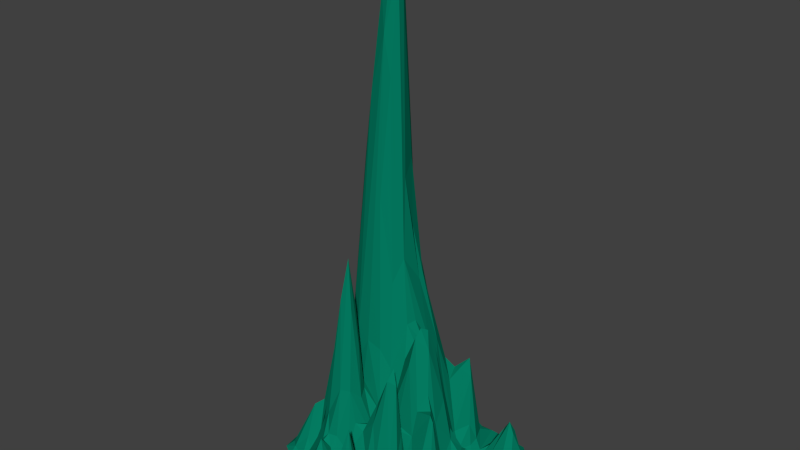 # Source: stalagmite_medium.blend  (saved by Blender 2.76.0; exported with 4.5.12 LTS)
import bpy
from mathutils import Matrix  # noqa: F401  (used for matrix-valued properties, if any)

bpy.ops.wm.read_factory_settings(use_empty=True)
scene = bpy.context.scene
scene.name = 'Scene'

# ---- collections
col_collection_1 = bpy.data.collections.new('Collection 1'); scene.collection.children.link(col_collection_1)

# ---- materials (node trees are filled in below, after node groups)
mat_stalagmd_001 = bpy.data.materials.new('StalagMD.001')
mat_stalagmd_001.alpha_threshold = 0.0
mat_stalagmd_001.roughness = 0.5

# ---- material node trees
mat_stalagmd_001.use_nodes = True; mat_stalagmd_001.node_tree.nodes.clear()
_N = mat_stalagmd_001.node_tree.nodes; _L = mat_stalagmd_001.node_tree.links
n0 = _N.new('ShaderNodeOutputMaterial'); n0.name = 'Material Output'; n0.location = (300, 300)
n1 = _N.new('ShaderNodeBsdfDiffuse'); n1.name = 'Diffuse BSDF'; n1.location = (10, 300)
n1.inputs[0].default_value = (0.001214, 0.2122, 0.1274, 1.0)
_L.new(n1.outputs[0], n0.inputs[0])
n0.is_active_output = True

# ---- world
world_world = bpy.data.worlds.new('World'); scene.world = world_world
world_world.color = (0.05088, 0.05088, 0.05088)
world_world.use_sun_shadow = False
world_world.sun_shadow_jitter_overblur = 0.0
world_world.cycles.sampling_method = 'MANUAL'
world_world.cycles.sample_map_resolution = 256

# ---- meshes
me_plane_011 = bpy.data.meshes.new('Plane.011')
me_plane_011.from_pydata([(-2.289, 3.251, 48.94), (-5.237, -2.621, 9.831), (-11.18, -0.07968, -8.476), (-4.56, 12.25, 0.885), (-8.776, 5.608, -7.521), (6.713, 7.164, -7.214), (4.614, 0.003395, 11.07), (1.96, -5.42, 3.149), (-1.311, -12.12, -8.491), (0.3774, -8.77, -2.941), (-3.452, -8.103, -2.425), (-3.86, -10.19, -4.094), (2.922, -3.385, -0.6769), (-0.5882, -2.187, 7.387), (-1.799, -4.447, 8.845), (8.994, -5.508, -8.478), (4.644, -6.916, -4.192), (5.098, 4.077, -5.553), (2.566, 5.998, 3.489), (0.1406, 1.395, 27.78), (8.591, 10.44, -8.45), (4.091, 9.09, -5.449), (11.21, 8.289, -4.842), (10.26, 5.503, -8.469), (-7.107, 9.54, -7.21), (-4.645, 15.57, -8.464), (-9.226, 13.62, -8.457), (-2.614, 10.95, -7.245), (-9.739, 3.566, -8.029), (-5.515, -1.794, 4.668), (-7.811, -1.493, -1.865), (-6.965, -5.92, -5.239), (-9.369, -5.197, -4.415), (-11.27, -7.572, -8.47), (-1.893, 5.885, 12.96), (-3.756, 8.488, -3.36), (-5.672, 4.554, 10.81), (11.66, 0.4286, -8.491), (9.004, 3.147, -7.841), (8.069, -1.506, -4.751), (6.283, -11.04, -8.405), (2.639, -9.878, -6.732), (1.933, -11.53, -6.711), (1.284, -11.04, -4.005), (-0.1303, -12.66, -8.491), (4.156, -8.669, -7.827), (1.932, -7.676, -4.118), (1.365, -9.116, -1.404), (5.148, -9.189, -8.47), (4.401, -10.69, -3.985), (7.825, 0.4245, -2.791), (7.062, 1.272, -2.006), (5.293, -0.6809, 9.002), (9.848, 3.808, -8.487), (7.431, 5.097, -8.417), (7.249, 2.61, -6.556), (11.33, 2.776, -8.45), (9.846, 2.05, -5.716), (-6.034, 7.432, -4.003), (-8.029, 4.976, -4.792), (-3.269, 9.467, -5.495), (-4.454, 9.494, -4.964), (-5.542, 8.556, -5.485), (-0.1034, 8.992, -5.359), (-2.222, 9.004, -4.288), (-10.57, -6.813, -7.793), (-8.345, -2.721, -6.254), (-10.4, -2.689, -8.485), (-5.202, -5.042, 4.454), (-6.607, -3.641, 3.101), (-7.386, -4.554, -1.309), (-7.045, -0.06499, 3.448), (-7.813, 0.5004, 2.789), (-9.399, -0.8116, -3.606), (-6.315, 2.969, 11.75), (-8.673, 3.493, -5.51), (-2.913, 1.31, 47.79), (-3.744, 2.357, 44.41), (-6.627, 0.05879, 6.885), (-1.666, 11.9, -8.464), (-3.579, 13.06, -7.015), (-4.053, 11.45, 0.9064), (-5.078, 11.04, 0.9166), (-7.726, 11.39, -7.003), (-8.978, 10.13, -8.462), (10.91, 6.548, -7.739), (9.833, 8.58, -4.828), (8.129, 6.903, -8.336), (11.26, 10.82, -8.479), (9.522, 10.02, -7.736), (12.72, 9.278, -8.445), (12.76, 7.239, -8.485), (4.47, 10.37, -8.084), (2.308, 9.008, -7.415), (6.342, 11.08, -8.461), (1.105, 2.761, 15.19), (-0.7398, 3.568, 29.28), (-0.8422, 2.285, 46.94), (3.352, 6.885, 2.017), (2.155, 7.136, 0.3349), (0.1833, 6.262, 9.112), (6.74, 5.954, -7.487), (5.453, -5.421, -5.074), (4.583, -4.606, -0.6107), (3.307, -5.499, 6.502), (6.899, -2.229, 2.28), (4.033, -1.495, 10.49), (5.197, -3.461, -1.347), (9.766, -3.927, -8.485), (9.029, -3.058, -7.0), (7.298, -4.135, -1.844), (-2.457, -3.067, 3.042), (-3.954, -2.622, 4.472), (-4.391, -3.528, 5.105), (0.07168, -0.7142, 15.66), (-1.973, 0.4773, 43.64), (1.686, -0.08821, 10.64), (0.7609, -1.907, 5.195), (-3.604, -9.064, -3.07), (-3.989, -8.469, -3.056), (-6.101, -10.12, -8.482), (-2.637, -6.801, 3.412), (-3.348, -5.539, 14.56), (0.2854, -6.287, -1.356), (-0.8252, -6.331, -0.707), (-1.88, -8.978, -5.388), (0.6245, -10.51, -1.647), (-2.19, -10.29, -4.153), (-2.408, -12.01, -7.967), (2.474, -3.939, 1.551), (0.4068, -3.451, -0.103), (-0.316, -5.186, -1.159), (6.511, -6.243, -8.475), (6.351, -7.469, -8.492), (5.009, 0.8495, 8.484), (2.82, 2.419, 7.887), (2.078, 0.9355, 10.87), (7.589, 8.821, -8.509), (5.943, 8.967, -7.148), (5.49, 7.323, 1.28), (-7.973, 7.388, -8.085), (-11.15, 4.64, -8.464), (-5.211, 13.79, -7.107), (-7.04, 13.0, -7.007), (2.451, 10.84, -8.476), (-1.744, 10.44, -8.149), (-11.59, -5.511, -8.48), (-10.42, 1.618, -8.445), (-6.126, -2.467, 5.369), (-6.52, -8.716, -7.833), (-8.173, -6.816, -5.979), (-9.686, -8.563, -8.483), (-2.02, 5.12, 18.54), (-3.773, 5.567, 13.42), (-5.213, 3.843, 17.54), (9.085, -1.687, -7.451), (5.586, -13.43, -8.449), (4.586, -11.66, -3.989), (2.925, -14.01, -8.495), (-2.672, 2.369, 52.25), (4.698, -15.63, -8.497), (4.225, -0.8121, 11.52), (-4.646, 11.7, 2.79), (2.001, -6.464, 0.6751), (7.063, -1.49, 0.08533), (0.7207, 0.4933, 18.52), (-1.124, 4.791, 19.77), (-6.595, 8.018, -6.857), (3.884, 7.784, 0.7965), (8.481, 8.711, -7.806), (-2.111, -5.228, 13.62), (0.2003, -9.476, -1.439), (-1.722, -6.136, 3.171), (6.41, -5.015, -6.339), (5.366, 2.956, -2.917), (2.623, 4.271, 6.892), (4.319, 6.638, 2.347), (11.84, 7.261, -7.796), (-8.766, 12.32, -8.129), (-4.298, 14.65, -8.129), (-7.711, -3.875, -1.98), (8.53, 1.708, -4.291), (8.984, 0.5738, -4.292), (4.093, -11.27, -2.414), (-2.881, -12.38, -8.489), (-7.289, 12.21, -6.183), (-0.948, 1.596, 50.38), (-1.469, 2.942, 52.11), (-9.385, -1.924, -6.568), (2.504, 8.222, -5.242), (3.108, -7.485, -3.928), (-2.775, -4.789, 19.59), (-2.373, -7.868, -2.423), (-3.392, -10.94, -4.373), (-1.155, -4.878, 1.956), (7.833, -5.627, -8.112), (5.722, -7.006, -7.504), (0.05465, 4.65, 14.94), (-8.18, 13.42, -8.202), (-2.814, 14.35, -8.465), (-7.291, 0.7146, 3.153), (4.318, -9.676, -7.516), (2.642, -9.094, -7.516), (4.204, -8.021, -6.965), (5.536, -10.75, -7.677), (6.553, 0.5955, 2.165), (7.667, 3.74, -8.159), (-10.78, -5.741, -7.826), (-9.547, -2.91, -7.928), (-9.998, -3.925, -7.473), (-5.224, -3.186, 12.37), (-7.871, -0.05655, 3.965), (-7.724, -0.4762, 3.111), (-3.637, 0.332, 36.93), (-4.868, 0.7349, 29.63), (-9.64, 6.052, -8.253), (9.254, 6.775, -7.808), (10.59, 8.417, -3.548), (12.06, 9.022, -7.783), (10.68, 10.14, -7.793), (10.84, 9.216, -5.086), (0.1209, 2.75, 21.55), (6.092, 4.425, -7.56), (5.01, 4.992, -5.634), (6.109, 6.484, -5.036), (4.243, -5.077, 6.053), (7.548, -3.125, 2.506), (5.436, -2.835, 1.897), (6.102, -1.745, 3.918), (7.841, -3.026, 1.66), (8.665, -4.568, -7.261), (-1.655, -3.776, 2.523), (-2.849, -3.363, 4.424), (-2.51, -4.058, 13.48), (-0.9853, 0.3372, 39.22), (3.71, -2.187, 7.206), (-5.254, -9.59, -7.489), (-4.171, -7.195, -0.2244), (0.9804, -8.189, -4.899), (-0.659, -7.813, -4.042), (2.365, -4.584, 4.296), (0.7211, -5.367, -0.6959), (4.062, 2.696, 2.53), (3.27, 1.017, 8.248), (7.587, 6.775, -8.209), (-7.662, 8.541, -8.248), (2.403, 9.876, -8.214), (-8.072, -8.068, -8.179), (-7.574, -7.116, -7.331), (-3.591, 4.478, 24.58), (-3.33, 3.672, 36.41), (9.975, -0.728, -8.027), (5.269, -12.47, -7.651), (-1.886, 2.022, 54.24), (-4.766, -4.399, 7.086), (-10.81, -0.8689, -8.005), (-5.099, -6.923, -1.599), (-7.327, -2.529, -3.13), (-9.353, 1.823, -7.036), (-2.246, 9.739, -6.823), (4.955, 7.662, 3.55), (3.61, -3.708, -1.2), (1.233, -9.694, 1.384), (-2.64, -8.708, -3.578), (5.889, 10.28, -8.168), (-8.355, -5.215, -2.101), (9.43, 1.332, -3.883), (2.747, -0.05486, 8.722), (-11.52, -1.729, -8.475), (-5.764, 9.815, -4.097), (-4.33, -2.952, 3.445), (-4.896, -11.52, -8.486), (-10.06, 0.3526, -6.75), (-3.457, 10.88, -4.05), (-4.337, 13.4, -6.196), (-7.379, 6.4, -5.578), (3.585, -4.723, 7.92), (0.1442, -11.86, -7.234), (-0.9502, -9.06, -5.536), (-2.868, -9.95, -1.776), (1.62, -3.044, -0.2027), (-2.17, -2.411, 8.097), (-0.06762, -4.407, -1.533), (4.921, -4.342, -4.163), (3.559, 5.616, 0.8854), (5.171, 9.321, -6.414), (-6.898, -1.252, 0.3402), (-9.69, -7.554, -7.692), (10.99, 0.9688, -7.924), (10.27, 2.774, -7.922), (8.957, -0.6183, -6.635), (2.309, -10.66, -5.782), (3.374, -13.23, -7.649), (1.642, -12.26, -7.9), (-1.004, 7.349, 5.774), (-6.454, -5.083, -1.161), (-6.849, 1.894, 8.025), (5.127, -5.992, -2.82), (-1.483, -0.8873, 25.61), (2.258, -1.153, 6.718), (-1.328, -10.42, -6.591), (1.127, -4.16, -0.75), (-5.442, -2.135, 4.312)], [], [(0, 159, 253, 187), (250, 77, 159, 0), (1, 113, 270, 302), (120, 247, 151), (247, 120, 149), (210, 254, 113, 1), (93, 246, 144, 145), (2, 255, 272), (143, 185, 162, 3), (3, 274, 142), (59, 275, 140, 4), (101, 54, 244, 5), (243, 267, 161, 6), (101, 5, 224), (240, 301, 241, 7), (7, 104, 276, 240), (7, 241, 123, 163), (7, 163, 104), (8, 44, 277, 300), (9, 171, 262, 47), (278, 238, 239), (235, 299, 280, 12), (9, 278, 171), (10, 192, 121), (192, 10, 263), (11, 193, 279), (11, 271, 193), (231, 232, 233, 14), (14, 194, 282, 231), (170, 172, 194, 14), (14, 233, 191, 170), (226, 227, 107, 110), (107, 283, 173, 110), (19, 165, 95, 221), (16, 196, 297), (196, 203, 45), (16, 190, 203), (174, 17, 242), (18, 175, 284), (19, 97, 186, 165), (20, 137, 169, 89), (218, 219, 220, 22), (20, 94, 137), (94, 92, 264), (94, 144, 92), (189, 21, 93), (21, 189, 168), (245, 167, 62, 24), (22, 177, 218), (22, 220, 217), (23, 85, 216), (24, 62, 269), (257, 286, 212, 30), (198, 26, 178), (27, 259, 145), (28, 258, 75), (212, 188, 66, 30), (33, 151, 287, 65), (32, 209, 207), (34, 152, 166, 100), (34, 100, 294), (38, 181, 266, 57), (35, 58, 153), (37, 56, 288), (55, 38, 206), (50, 205, 164, 39), (38, 55, 181), (40, 204, 252, 156), (50, 39, 290), (41, 291, 183, 49), (41, 201, 202), (293, 292, 183, 42), (293, 158, 292), (42, 291, 262, 43), (43, 277, 293, 42), (158, 293, 277, 44), (203, 202, 201, 45), (45, 201, 48), (262, 291, 41, 47), (46, 190, 163), (46, 238, 202), (157, 252, 204, 49), (204, 48, 201), (181, 55, 51, 50), (157, 49, 183), (50, 182, 266, 181), (55, 174, 134, 51), (182, 50, 290), (50, 51, 205), (205, 134, 6, 52), (206, 222, 17, 55), (52, 228, 164), (52, 6, 161), (53, 38, 289), (53, 206, 38), (54, 206, 53), (206, 54, 222), (57, 288, 56, 289), (55, 17, 174), (27, 273, 61, 60), (58, 275, 36), (59, 36, 275), (36, 59, 74), (64, 259, 27, 60), (61, 81, 162, 82), (60, 62, 35), (34, 294, 64, 153), (61, 273, 81), (62, 167, 58), (63, 294, 100), (64, 63, 259), (63, 64, 294), (65, 287, 265, 32), (208, 209, 180, 66), (65, 207, 33), (146, 33, 207), (66, 188, 208), (188, 255, 268, 67), (146, 207, 209, 67), (208, 67, 209), (67, 268, 146), (148, 257, 180, 69), (68, 254, 210), (70, 295, 210, 69), (70, 150, 248, 31), (265, 70, 180), (72, 200, 258, 272), (70, 265, 150), (200, 71, 78), (71, 212, 286), (71, 211, 212), (211, 272, 255, 73), (72, 272, 211), (75, 296, 74, 59), (73, 188, 212), (76, 77, 214, 213), (75, 200, 296), (159, 76, 253), (77, 74, 296, 214), (28, 75, 59, 4), (78, 29, 214), (199, 179, 274, 80), (141, 28, 215), (79, 199, 145), (80, 274, 3, 81), (80, 27, 145), (81, 273, 27, 80), (162, 185, 83, 82), (81, 3, 162), (199, 25, 179), (26, 84, 178), (83, 178, 84, 245), (86, 169, 87, 216), (85, 177, 22), (177, 85, 23), (86, 216, 217), (54, 53, 23, 87), (89, 86, 217, 220), (218, 88, 219), (88, 20, 219), (89, 219, 20), (144, 246, 93, 92), (89, 169, 86), (91, 90, 218), (91, 218, 177), (92, 93, 21), (175, 197, 221, 95), (93, 63, 189), (20, 88, 94), (97, 187, 253, 186), (96, 19, 221), (96, 166, 187), (96, 97, 19), (98, 168, 189, 99), (98, 176, 260, 168), (224, 223, 222, 101), (98, 284, 176), (100, 197, 18), (197, 100, 166), (101, 222, 54), (176, 284, 223, 139), (176, 139, 260), (223, 284, 175, 17), (173, 283, 103, 102), (297, 196, 132, 102), (16, 297, 225, 104), (103, 261, 276), (261, 103, 283), (104, 225, 276), (105, 229, 39, 164), (104, 163, 190), (107, 227, 235, 12), (105, 226, 229), (105, 227, 226), (106, 52, 161), (106, 228, 52), (106, 235, 227), (130, 13, 281, 111), (107, 261, 283), (108, 155, 109), (108, 109, 230), (109, 39, 229), (39, 109, 155), (110, 229, 226), (110, 230, 229), (110, 173, 195), (111, 231, 282, 130), (114, 165, 186, 234), (231, 111, 232), (112, 232, 111), (112, 270, 232), (113, 232, 270), (113, 254, 191), (115, 186, 253, 76), (114, 298, 13), (161, 267, 299, 106), (234, 115, 298), (112, 115, 213), (114, 13, 117, 116), (114, 116, 165), (118, 119, 236, 11), (117, 13, 130), (118, 263, 10), (121, 170, 191, 122), (119, 256, 149), (120, 271, 236), (191, 254, 68, 122), (121, 172, 170), (172, 121, 192), (122, 68, 295, 256), (172, 192, 239, 124), (256, 119, 237), (123, 239, 238), (171, 278, 300, 126), (125, 263, 279, 127), (171, 126, 262), (300, 278, 125, 127), (128, 127, 279, 193), (193, 271, 184, 128), (128, 300, 127), (276, 261, 12, 129), (301, 12, 280), (131, 241, 301, 282), (129, 301, 240), (131, 282, 194), (124, 123, 241, 131), (131, 194, 172, 124), (196, 45, 48, 133), (132, 15, 195), (132, 195, 173), (133, 132, 196), (135, 95, 165, 136), (134, 242, 243), (135, 175, 95), (135, 243, 242), (116, 267, 243, 136), (244, 87, 169, 137), (137, 94, 244), (138, 244, 94, 264), (138, 264, 285), (138, 285, 260, 139), (138, 5, 244), (84, 141, 215, 245), (139, 224, 5), (140, 167, 245), (167, 140, 275), (142, 179, 25, 198), (198, 178, 185, 143), (25, 26, 198), (143, 142, 198), (29, 302, 270, 112), (145, 144, 79), (145, 259, 63), (286, 302, 29, 71), (1, 302, 286, 148), (148, 286, 257), (152, 0, 187, 166), (1, 148, 210), (31, 149, 256), (287, 150, 265), (150, 287, 247), (151, 247, 287), (249, 152, 34), (249, 250, 0, 152), (157, 292, 156, 252), (153, 36, 249), (154, 249, 36), (154, 250, 249), (154, 74, 77), (251, 37, 288), (251, 288, 266), (155, 290, 39), (155, 251, 290), (158, 156, 292), (158, 160, 156), (268, 255, 2), (145, 63, 93), (3, 142, 143), (4, 140, 215), (6, 134, 243), (8, 300, 128), (9, 238, 278), (47, 238, 9), (10, 121, 237), (237, 119, 10), (11, 236, 271), (13, 298, 281), (15, 108, 230), (230, 195, 15), (16, 203, 196), (222, 223, 17), (18, 197, 175), (260, 285, 21), (21, 168, 260), (147, 258, 28), (28, 141, 147), (213, 214, 29), (112, 213, 29), (200, 78, 296), (66, 257, 30), (31, 256, 295), (32, 180, 209), (265, 180, 32), (36, 74, 154), (57, 289, 38), (44, 8, 128, 184, 160, 158), (49, 201, 41), (42, 183, 291), (43, 262, 126), (126, 277, 43), (203, 190, 46), (46, 202, 203), (202, 238, 47), (47, 41, 202), (204, 201, 49), (51, 134, 205), (52, 164, 205), (56, 53, 289), (266, 288, 57), (58, 36, 153), (167, 275, 58), (60, 35, 64), (61, 62, 60), (82, 269, 61), (61, 269, 62), (62, 58, 35), (153, 64, 35), (32, 207, 65), (180, 257, 66), (67, 208, 188), (210, 295, 68), (69, 210, 148), (69, 180, 70), (31, 295, 70), (71, 200, 72), (72, 211, 71), (73, 212, 211), (73, 255, 188), (75, 258, 200), (159, 77, 76), (214, 296, 78), (4, 215, 28), (80, 145, 199), (24, 269, 82), (82, 83, 24), (185, 178, 83), (245, 24, 83), (85, 22, 217), (217, 216, 85), (87, 23, 216), (87, 244, 54), (218, 90, 88), (220, 219, 89), (285, 264, 92), (92, 21, 285), (197, 166, 96), (96, 221, 197), (96, 187, 97), (18, 284, 98), (98, 99, 18), (189, 63, 99), (100, 18, 99), (99, 63, 100), (139, 223, 224), (175, 242, 17), (132, 173, 102), (102, 103, 297), (225, 297, 103), (103, 276, 225), (104, 190, 16), (164, 228, 105), (228, 227, 105), (106, 227, 228), (12, 261, 107), (229, 230, 109), (110, 195, 230), (111, 281, 112), (233, 232, 113), (113, 191, 233), (234, 298, 114), (234, 186, 115), (76, 213, 115), (281, 298, 115), (115, 112, 281), (106, 299, 235), (299, 267, 116), (116, 117, 299), (280, 299, 117), (117, 130, 280), (10, 119, 118), (279, 263, 118), (11, 279, 118), (119, 149, 236), (236, 149, 120), (122, 237, 121), (256, 237, 122), (123, 46, 163), (123, 238, 46), (124, 239, 123), (125, 239, 192), (278, 239, 125), (192, 263, 125), (300, 277, 126), (129, 12, 301), (129, 240, 276), (301, 280, 130), (282, 301, 130), (174, 242, 134), (37, 251, 155, 108), (135, 242, 175), (136, 243, 135), (136, 165, 116), (139, 5, 138), (177, 23, 91), (245, 215, 140), (274, 179, 142), (144, 199, 79), (272, 258, 147), (147, 2, 272), (147, 141, 2), (71, 29, 78), (31, 248, 149), (149, 248, 247), (150, 247, 248), (249, 34, 153), (154, 77, 250), (251, 266, 182), (182, 290, 251), (183, 292, 157), (204, 40, 48), (15, 132, 133)])
_uv = me_plane_011.uv_layers.new(name='UVMap')
_uv.uv.foreach_set('vector', [0.131, 0.07255, 0.1294, 0.02626, 0.1417, 0.0, 0.1454, 0.03136, 0.1023, 0.2348, 0.1057, 0.1263, 0.1294, 0.02626, 0.131, 0.07255, 0.9079, 0.935, 0.8882, 0.8726, 0.8933, 0.8496, 0.9079, 0.8624, 0.3436, 0.1746, 0.358, 0.21, 0.3438, 0.2273, 0.358, 0.21, 0.3436, 0.1746, 0.358, 0.1873, 0.9038, 0.9692, 0.8805, 0.9011, 0.8882, 0.8726, 0.9079, 0.935, 0.6167, 0.1721, 0.628, 0.1755, 0.6399, 0.18, 0.6134, 0.2299, 0.9433, 0.002215, 0.9539, 0.009226, 0.9386, 0.02893, 0.3936, 0.7719, 0.4015, 0.7836, 0.4025, 0.9077, 0.3932, 0.8826, 0.3932, 0.8826, 0.3622, 0.7921, 0.3688, 0.7759, 0.879, 0.06447, 0.8597, 0.05752, 0.8453, 0.02345, 0.8691, 0.02676, 0.6186, 0.6639, 0.6312, 0.6778, 0.61, 0.6763, 0.603, 0.6608, 0.7676, 0.8829, 0.7815, 0.8882, 0.788, 0.9306, 0.7775, 0.9253, 0.6186, 0.6639, 0.603, 0.6608, 0.6105, 0.6301, 0.0966, 0.923, 0.09515, 0.8528, 0.1111, 0.853, 0.1085, 0.9074, 0.1085, 0.9074, 0.1066, 0.9558, 0.09529, 0.9745, 0.0966, 0.923, 0.1085, 0.9074, 0.1111, 0.853, 0.1238, 0.8436, 0.1238, 0.8764, 0.1085, 0.9074, 0.1238, 0.8764, 0.1066, 0.9558, 0.638, 0.5114, 0.6237, 0.5123, 0.621, 0.4926, 0.6387, 0.4801, 0.314, 0.8907, 0.3227, 0.9111, 0.3196, 0.9511, 0.3075, 0.9149, 0.3765, 0.4094, 0.4041, 0.4173, 0.385, 0.4326, 0.2943, 0.2257, 0.2779, 0.2272, 0.2506, 0.1344, 0.2651, 0.1236, 0.314, 0.8907, 0.3227, 0.8541, 0.3227, 0.9111, 0.3501, 0.4573, 0.3646, 0.4563, 0.37, 0.5356, 0.3646, 0.4563, 0.3501, 0.4573, 0.3578, 0.4388, 0.15, 0.9081, 0.1593, 0.9049, 0.1513, 0.9419, 0.15, 0.9081, 0.1593, 0.8455, 0.1593, 0.9049, 0.5355, 0.9938, 0.5212, 0.9706, 0.5286, 0.8507, 0.5355, 0.9094, 0.6574, 0.6579, 0.6561, 0.7504, 0.6483, 0.7991, 0.6415, 0.7406, 0.6724, 0.595, 0.6724, 0.7335, 0.6561, 0.7504, 0.6574, 0.6579, 0.6574, 0.6579, 0.6563, 0.5947, 0.6724, 0.5144, 0.6724, 0.595, 0.3307, 0.152, 0.3036, 0.1512, 0.2923, 0.1084, 0.3159, 0.09387, 0.2923, 0.1084, 0.2806, 0.07032, 0.2931, 0.03615, 0.3159, 0.09387, 0.8072, 0.3515, 0.8024, 0.475, 0.7679, 0.5163, 0.7781, 0.4305, 0.4551, 0.4246, 0.4652, 0.3798, 0.4651, 0.4448, 0.4652, 0.3798, 0.4437, 0.3857, 0.4406, 0.3723, 0.4551, 0.4246, 0.4342, 0.4286, 0.4437, 0.3857, 0.74, 0.7654, 0.72, 0.7972, 0.7509, 0.6907, 0.7073, 0.6687, 0.736, 0.6271, 0.7094, 0.7064, 0.8072, 0.3515, 0.8302, 0.09788, 0.8453, 0.0538, 0.8024, 0.475, 0.6669, 0.1019, 0.6422, 0.1057, 0.6452, 0.09404, 0.6662, 0.08809, 0.7462, 0.918, 0.7301, 0.9094, 0.7522, 0.8792, 0.7652, 0.8806, 0.6669, 0.1019, 0.6629, 0.1331, 0.6422, 0.1057, 0.6629, 0.1331, 0.6446, 0.1525, 0.6508, 0.1345, 0.6629, 0.1331, 0.6399, 0.18, 0.6446, 0.1525, 0.1307, 0.7949, 0.1519, 0.8023, 0.1262, 0.8257, 0.1519, 0.8023, 0.1307, 0.7949, 0.1558, 0.7167, 0.5665, 0.8236, 0.5632, 0.8008, 0.5736, 0.7806, 0.5818, 0.8104, 0.7652, 0.8806, 0.7676, 0.9234, 0.7462, 0.918, 0.7652, 0.8806, 0.7522, 0.8792, 0.7676, 0.8617, 0.4646, 0.9304, 0.4496, 0.9251, 0.4646, 0.9087, 0.5818, 0.8104, 0.5736, 0.7806, 0.5923, 0.7662, 0.6726, 0.6141, 0.6724, 0.5639, 0.6877, 0.5268, 0.6799, 0.5944, 0.6161, 0.3254, 0.6132, 0.3394, 0.5998, 0.3268, 0.4178, 0.7762, 0.4025, 0.7842, 0.4068, 0.7638, 0.8957, 0.01543, 0.919, 0.02871, 0.898, 0.05195, 0.6877, 0.5268, 0.6907, 0.6584, 0.6793, 0.6561, 0.6799, 0.5944, 0.3476, 0.2522, 0.3438, 0.2273, 0.3556, 0.2327, 0.36, 0.2475, 0.5116, 0.4358, 0.4894, 0.3965, 0.5122, 0.3858, 0.09393, 0.5471, 0.09851, 0.472, 0.1114, 0.4558, 0.1165, 0.6001, 0.09393, 0.5471, 0.1165, 0.6001, 0.09793, 0.6461, 0.8647, 0.9355, 0.8672, 0.8838, 0.8796, 0.8794, 0.8805, 0.9064, 0.05181, 0.7656, 0.0204, 0.7677, 0.06975, 0.5381, 0.2412, 0.9213, 0.2137, 0.9064, 0.2376, 0.9091, 0.8453, 0.9129, 0.8647, 0.9355, 0.8471, 0.9386, 0.7777, 0.7753, 0.7823, 0.7065, 0.8061, 0.7381, 0.7992, 0.8043, 0.8647, 0.9355, 0.8453, 0.9129, 0.8672, 0.8838, 0.5805, 0.9227, 0.5794, 0.9099, 0.6001, 0.916, 0.6084, 0.931, 0.7777, 0.7753, 0.7992, 0.8043, 0.7861, 0.8304, 0.8032, 0.9232, 0.798, 0.9081, 0.8206, 0.8617, 0.8253, 0.8841, 0.8032, 0.9232, 0.8253, 0.9336, 0.8042, 0.9362, 0.6013, 0.501, 0.5811, 0.4998, 0.5777, 0.424, 0.5984, 0.4824, 0.6835, 0.4873, 0.6945, 0.5141, 0.6831, 0.5141, 0.5984, 0.4824, 0.5937, 0.4665, 0.6185, 0.3723, 0.6106, 0.4466, 0.6106, 0.4466, 0.621, 0.4926, 0.6013, 0.501, 0.5984, 0.4824, 0.5867, 0.5144, 0.6013, 0.501, 0.621, 0.4926, 0.6237, 0.5123, 0.438, 0.9308, 0.4167, 0.9182, 0.438, 0.9087, 0.4369, 0.9225, 0.5516, 0.8977, 0.5655, 0.8988, 0.5562, 0.9114, 0.09515, 0.8436, 0.09515, 0.9417, 0.0839, 0.9539, 0.08237, 0.8794, 0.4185, 0.4276, 0.4342, 0.4286, 0.4274, 0.4934, 0.4185, 0.4276, 0.4041, 0.4173, 0.4204, 0.3774, 0.6065, 0.8652, 0.6001, 0.916, 0.5794, 0.9099, 0.5944, 0.8603, 0.5794, 0.9099, 0.5562, 0.9114, 0.5655, 0.8988, 0.8672, 0.8838, 0.8453, 0.9129, 0.8541, 0.8496, 0.8614, 0.8581, 0.6065, 0.8652, 0.5944, 0.8603, 0.6084, 0.8424, 0.2913, 0.9378, 0.279, 0.9278, 0.2786, 0.9162, 0.2913, 0.9173, 0.7414, 0.8193, 0.74, 0.7654, 0.7878, 0.6189, 0.7668, 0.7614, 0.6842, 0.8843, 0.6948, 0.8617, 0.6948, 0.9175, 0.7777, 0.7753, 0.7668, 0.7614, 0.7823, 0.7065, 0.7823, 0.7065, 0.7878, 0.6189, 0.8027, 0.5852, 0.809, 0.6153, 0.7248, 0.8399, 0.7139, 0.8261, 0.72, 0.7972, 0.7414, 0.8193, 0.809, 0.6153, 0.8146, 0.6855, 0.8061, 0.7381, 0.809, 0.6153, 0.8027, 0.5852, 0.8132, 0.5792, 0.5935, 0.05107, 0.5809, 0.05802, 0.583, 0.04042, 0.8742, 0.9483, 0.8471, 0.9386, 0.8647, 0.9355, 0.5965, 0.08785, 0.5813, 0.07773, 0.5935, 0.05107, 0.5813, 0.07773, 0.5965, 0.08785, 0.5811, 0.1009, 0.237, 0.873, 0.2376, 0.9091, 0.2137, 0.9064, 0.2159, 0.8962, 0.7414, 0.8193, 0.72, 0.7972, 0.74, 0.7654, 0.4178, 0.7762, 0.4266, 0.8197, 0.4102, 0.8143, 0.4051, 0.8047, 0.0204, 0.7677, 0.0, 0.7828, 0.04086, 0.5662, 0.879, 0.06447, 0.894, 0.2748, 0.8597, 0.05752, 0.894, 0.2748, 0.879, 0.06447, 0.9154, 0.2837, 0.0711, 0.781, 0.06832, 0.8164, 0.06411, 0.8261, 0.0564, 0.7973, 0.6479, 0.9045, 0.6602, 0.8219, 0.6738, 0.7991, 0.6737, 0.8265, 0.0564, 0.7973, 0.02599, 0.7915, 0.05181, 0.7656, 0.09393, 0.5471, 0.09793, 0.6461, 0.0711, 0.781, 0.06975, 0.5381, 0.6479, 0.9045, 0.6368, 0.8842, 0.6602, 0.8219, 0.02599, 0.7915, 0.0101, 0.8062, 0.0204, 0.7677, 0.09733, 0.7968, 0.09793, 0.6461, 0.1165, 0.6001, 0.0711, 0.781, 0.09733, 0.7968, 0.06832, 0.8164, 0.09733, 0.7968, 0.0711, 0.781, 0.09793, 0.6461, 0.5262, 0.385, 0.5362, 0.3882, 0.5162, 0.4691, 0.5116, 0.4358, 0.4755, 0.3943, 0.4894, 0.3965, 0.4992, 0.4756, 0.4763, 0.4205, 0.5262, 0.385, 0.5122, 0.3858, 0.5347, 0.3723, 0.5079, 0.3748, 0.5347, 0.3723, 0.5122, 0.3858, 0.4763, 0.4205, 0.4652, 0.4141, 0.4755, 0.3943, 0.9684, 0.03248, 0.9539, 0.009226, 0.965, 0.0, 0.9774, 0.003486, 0.5079, 0.3748, 0.5122, 0.3858, 0.4894, 0.3965, 0.4715, 0.3844, 0.247, 0.9363, 0.2355, 0.9363, 0.2449, 0.9213, 0.4109, 0.2673, 0.4166, 0.2863, 0.3707, 0.2671, 0.4945, 0.5783, 0.4797, 0.4647, 0.4992, 0.4756, 0.5056, 0.5452, 0.6782, 0.7677, 0.6724, 0.7313, 0.6782, 0.6584, 0.5093, 0.4841, 0.5165, 0.4885, 0.5167, 0.67, 0.5056, 0.5452, 0.9253, 0.8519, 0.9215, 0.922, 0.9096, 0.9383, 0.9079, 0.9053, 0.5162, 0.4691, 0.5093, 0.4841, 0.4992, 0.4756, 0.9423, 0.1608, 0.9396, 0.1676, 0.919, 0.02871, 0.9386, 0.02893, 0.9253, 0.8519, 0.9355, 0.8676, 0.9215, 0.922, 0.9396, 0.1676, 0.95, 0.1719, 0.9505, 0.218, 0.6791, 0.5197, 0.6877, 0.5268, 0.6724, 0.5639, 0.6791, 0.5197, 0.6907, 0.5144, 0.6877, 0.5268, 0.9504, 0.1755, 0.9386, 0.02893, 0.9539, 0.009226, 0.9557, 0.07141, 0.9423, 0.1608, 0.9386, 0.02893, 0.9504, 0.1755, 0.898, 0.05195, 0.9272, 0.233, 0.9154, 0.2837, 0.879, 0.06447, 0.9557, 0.07141, 0.9684, 0.03248, 0.9553, 0.1648, 0.9594, 0.7619, 0.9437, 0.7157, 0.9557, 0.5193, 0.9654, 0.6181, 0.898, 0.05195, 0.9396, 0.1676, 0.9272, 0.233, 0.9483, 0.8211, 0.9594, 0.7619, 0.9539, 0.8496, 0.9437, 0.7157, 0.9154, 0.2837, 0.9272, 0.233, 0.9557, 0.5193, 0.8957, 0.01543, 0.898, 0.05195, 0.879, 0.06447, 0.8691, 0.02676, 0.9505, 0.218, 0.9731, 0.1923, 0.9557, 0.5193, 0.3329, 0.7674, 0.3519, 0.7644, 0.3622, 0.7921, 0.3506, 0.7862, 0.4952, 0.3155, 0.4893, 0.2924, 0.5199, 0.3043, 0.6315, 0.2366, 0.6551, 0.2639, 0.6134, 0.2299, 0.4477, 0.7753, 0.4561, 0.7867, 0.4584, 0.8822, 0.4469, 0.8836, 0.4477, 0.7753, 0.4178, 0.7762, 0.4068, 0.7638, 0.4469, 0.8836, 0.4266, 0.8197, 0.4178, 0.7762, 0.4477, 0.7753, 0.6305, 0.6778, 0.6182, 0.8034, 0.6056, 0.8138, 0.618, 0.702, 0.4469, 0.8836, 0.4584, 0.8822, 0.456, 0.9087, 0.6551, 0.2639, 0.6603, 0.293, 0.6509, 0.2838, 0.6305, 0.8424, 0.5854, 0.8344, 0.6146, 0.8339, 0.6056, 0.8138, 0.6146, 0.8339, 0.5854, 0.8344, 0.5665, 0.8236, 0.2941, 0.873, 0.2808, 0.9144, 0.2558, 0.9135, 0.2583, 0.9027, 0.1923, 0.8704, 0.2056, 0.8671, 0.2137, 0.9092, 0.2056, 0.8671, 0.1923, 0.8704, 0.178, 0.8617, 0.2941, 0.873, 0.2583, 0.9027, 0.2988, 0.8541, 0.5965, 0.08785, 0.5935, 0.05107, 0.616, 0.055, 0.6218, 0.08879, 0.7062, 0.9225, 0.7075, 0.8794, 0.7167, 0.8617, 0.7216, 0.8844, 0.2786, 0.9162, 0.2786, 0.943, 0.2679, 0.9374, 0.7301, 0.9339, 0.6948, 0.9339, 0.7215, 0.9229, 0.7062, 0.9225, 0.7215, 0.9229, 0.6948, 0.9339, 0.6399, 0.18, 0.628, 0.1755, 0.6167, 0.1721, 0.6446, 0.1525, 0.2988, 0.9162, 0.2808, 0.9144, 0.2941, 0.873, 0.6936, 0.4361, 0.6936, 0.4632, 0.6831, 0.4613, 0.2558, 0.9385, 0.2679, 0.9162, 0.2679, 0.9401, 0.1547, 0.8415, 0.1262, 0.8257, 0.1519, 0.8023, 0.736, 0.6271, 0.7411, 0.5135, 0.7781, 0.4305, 0.7679, 0.5163, 0.1262, 0.8257, 0.09733, 0.7968, 0.1307, 0.7949, 0.6669, 0.1019, 0.6852, 0.07089, 0.6629, 0.1331, 0.8302, 0.09788, 0.8303, 0.02777, 0.8452, 0.0, 0.8453, 0.0538, 0.7805, 0.3261, 0.8072, 0.3515, 0.7781, 0.4305, 0.7805, 0.3261, 0.7459, 0.4467, 0.8303, 0.02777, 0.7805, 0.3261, 0.8302, 0.09788, 0.8072, 0.3515, 0.1495, 0.697, 0.1558, 0.7167, 0.1307, 0.7949, 0.1321, 0.7185, 0.3897, 0.933, 0.3871, 0.925, 0.4013, 0.9077, 0.4013, 0.9473, 0.02656, 0.8833, 0.007703, 0.8727, 0.01729, 0.8436, 0.02975, 0.8487, 0.002343, 0.981, 0.0, 0.9615, 0.01448, 0.9823, 0.7096, 0.5875, 0.7411, 0.5135, 0.7073, 0.6687, 0.7411, 0.5135, 0.7096, 0.5875, 0.7459, 0.4467, 0.6028, 0.101, 0.5811, 0.1009, 0.5965, 0.08785, 0.01448, 0.9823, 0.0, 0.9615, 0.007703, 0.8727, 0.02975, 0.9686, 0.01448, 0.9823, 0.02975, 0.9686, 0.02702, 1.0, 0.708, 0.7967, 0.7094, 0.7064, 0.736, 0.6271, 0.72, 0.7972, 0.4752, 0.963, 0.4688, 0.9286, 0.48, 0.8821, 0.4815, 0.9442, 0.4934, 0.9151, 0.4964, 0.9795, 0.4859, 0.9932, 0.4815, 0.9442, 0.4551, 0.4246, 0.4651, 0.4448, 0.4652, 0.5636, 0.4526, 0.5695, 0.48, 0.8821, 0.4652, 0.8848, 0.4998, 0.7688, 0.4652, 0.8848, 0.48, 0.8821, 0.4688, 0.9286, 0.4526, 0.5695, 0.4652, 0.5636, 0.4596, 0.5901, 0.8194, 0.71, 0.8304, 0.7223, 0.7992, 0.8043, 0.8061, 0.7381, 0.4526, 0.5695, 0.4274, 0.4934, 0.4342, 0.4286, 0.2923, 0.1084, 0.3036, 0.1512, 0.2943, 0.2257, 0.2651, 0.1236, 0.8194, 0.71, 0.8326, 0.7105, 0.8304, 0.7223, 0.1593, 0.9343, 0.1698, 0.916, 0.1698, 0.9446, 0.3069, 0.269, 0.3222, 0.2494, 0.3134, 0.2839, 0.3069, 0.269, 0.3192, 0.1788, 0.3222, 0.2494, 0.3069, 0.269, 0.2943, 0.2257, 0.3036, 0.1512, 0.2343, 0.1377, 0.2403, 0.2401, 0.2212, 0.2528, 0.2055, 0.187, 0.2923, 0.1084, 0.2718, 0.1139, 0.2806, 0.07032, 0.8267, 0.8617, 0.7985, 0.8429, 0.8168, 0.8388, 0.8267, 0.8617, 0.8168, 0.8388, 0.8349, 0.8431, 0.8168, 0.8388, 0.7992, 0.8043, 0.8304, 0.7223, 0.7992, 0.8043, 0.8168, 0.8388, 0.7985, 0.8429, 0.3159, 0.09387, 0.3329, 0.1407, 0.3307, 0.152, 0.3159, 0.09387, 0.321, 0.01965, 0.3329, 0.1407, 0.3159, 0.09387, 0.2931, 0.03615, 0.3058, 0.007486, 0.6312, 0.7309, 0.6415, 0.7406, 0.6483, 0.7991, 0.6388, 0.7813, 0.2695, 0.3486, 0.2869, 0.3873, 0.3329, 0.8009, 0.3065, 0.6548, 0.6415, 0.7406, 0.6312, 0.7309, 0.6358, 0.7118, 0.2242, 0.9467, 0.2137, 0.9377, 0.2242, 0.9213, 0.1907, 0.211, 0.183, 0.1978, 0.2025, 0.2047, 0.5012, 0.961, 0.5212, 0.9706, 0.5019, 0.9847, 0.5081, 0.5793, 0.5229, 0.6018, 0.5511, 0.7688, 0.3033, 0.7142, 0.3329, 0.8009, 0.3301, 0.8541, 0.3021, 0.7725, 0.2695, 0.3486, 0.2693, 0.4789, 0.2403, 0.2401, 0.788, 0.9306, 0.7815, 0.8882, 0.798, 0.8617, 0.798, 0.9173, 0.3065, 0.6548, 0.3033, 0.7142, 0.2693, 0.4789, 0.1907, 0.211, 0.3033, 0.7142, 0.2684, 0.6331, 0.2695, 0.3486, 0.2403, 0.2401, 0.2538, 0.2094, 0.2816, 0.2824, 0.2695, 0.3486, 0.2816, 0.2824, 0.2869, 0.3873, 0.1373, 0.9242, 0.1296, 0.9241, 0.136, 0.8605, 0.15, 0.9081, 0.2538, 0.2094, 0.2403, 0.2401, 0.2343, 0.1377, 0.3451, 0.4457, 0.3578, 0.4388, 0.3501, 0.4573, 0.37, 0.5356, 0.3913, 0.6714, 0.39, 0.751, 0.3756, 0.6846, 0.8253, 0.8835, 0.8422, 0.8617, 0.8422, 0.951, 0.141, 0.8436, 0.1593, 0.8455, 0.136, 0.8605, 0.5511, 0.7688, 0.5229, 0.6018, 0.5264, 0.5652, 0.5516, 0.7007, 0.37, 0.5356, 0.3831, 0.5333, 0.3913, 0.6714, 0.3831, 0.5333, 0.37, 0.5356, 0.3646, 0.4563, 0.5516, 0.7007, 0.5264, 0.5652, 0.5165, 0.4885, 0.5399, 0.4845, 0.3831, 0.5333, 0.3646, 0.4563, 0.385, 0.4326, 0.3901, 0.4812, 0.1593, 0.8656, 0.1712, 0.8436, 0.1712, 0.8834, 0.4038, 0.4711, 0.385, 0.4326, 0.4041, 0.4173, 0.6131, 0.9146, 0.6084, 0.8572, 0.6265, 0.8424, 0.6265, 0.9137, 0.3335, 0.9557, 0.3329, 0.9293, 0.3526, 0.9077, 0.3526, 0.9413, 0.6131, 0.9146, 0.6265, 0.9137, 0.6153, 0.9551, 0.3501, 0.9759, 0.3361, 0.9609, 0.3335, 0.9557, 0.3526, 0.9413, 0.6529, 0.5056, 0.6538, 0.4495, 0.6661, 0.4186, 0.67, 0.4564, 0.67, 0.4564, 0.6831, 0.5131, 0.6587, 0.5144, 0.6529, 0.5056, 0.6529, 0.5056, 0.6387, 0.4801, 0.6538, 0.4495, 0.06263, 0.8436, 0.06263, 0.9656, 0.05413, 0.9601, 0.04799, 0.9293, 0.1593, 0.9096, 0.1614, 0.8834, 0.1709, 0.8987, 0.416, 0.9284, 0.4025, 0.9258, 0.4033, 0.9087, 0.4167, 0.9173, 0.04799, 0.9293, 0.02975, 0.9585, 0.04625, 0.8913, 0.6582, 0.794, 0.6483, 0.7991, 0.6561, 0.7504, 0.4167, 0.9455, 0.4033, 0.9392, 0.4025, 0.9258, 0.416, 0.9284, 0.6582, 0.794, 0.6561, 0.7504, 0.6724, 0.7335, 0.6723, 0.7872, 0.4416, 0.04477, 0.4137, 0.05533, 0.4128, 0.04028, 0.4397, 0.03451, 0.2866, 0.004449, 0.3201, 0.0, 0.3058, 0.007486, 0.2866, 0.004449, 0.3058, 0.007486, 0.2931, 0.03615, 0.5012, 0.9952, 0.4859, 0.9932, 0.4964, 0.9795, 0.762, 0.6174, 0.7679, 0.5163, 0.8024, 0.475, 0.7851, 0.5783, 1.0, 0.03672, 0.986, 0.1204, 0.9774, 0.03989, 0.762, 0.6174, 0.736, 0.6271, 0.7679, 0.5163, 0.762, 0.6174, 0.7816, 0.6161, 0.7509, 0.6907, 0.7969, 0.5814, 0.7951, 0.6097, 0.7816, 0.6161, 0.7851, 0.5783, 0.6174, 0.09483, 0.6218, 0.08879, 0.6452, 0.09404, 0.6422, 0.1057, 0.6422, 0.1057, 0.6629, 0.1331, 0.6174, 0.09483, 0.5779, 0.6585, 0.61, 0.6763, 0.5516, 0.6778, 0.5607, 0.6723, 0.5779, 0.6585, 0.5607, 0.6723, 0.5715, 0.6467, 0.5779, 0.6585, 0.5715, 0.6467, 0.5936, 0.5144, 0.599, 0.5456, 0.5779, 0.6585, 0.603, 0.6608, 0.61, 0.6763, 0.5724, 0.3178, 0.4952, 0.3155, 0.5199, 0.3043, 0.56, 0.2931, 0.599, 0.5456, 0.6105, 0.6301, 0.603, 0.6608, 0.5516, 0.8202, 0.5632, 0.8008, 0.5665, 0.8236, 0.3711, 0.925, 0.3871, 0.9077, 0.3871, 0.9446, 0.3688, 0.7759, 0.3519, 0.7644, 0.3529, 0.7559, 0.4025, 0.751, 0.6292, 0.835, 0.6146, 0.8339, 0.6182, 0.8034, 0.627, 0.8147, 0.6603, 0.293, 0.6132, 0.3394, 0.6161, 0.3254, 0.3936, 0.7719, 0.3688, 0.7759, 0.4025, 0.751, 0.1738, 0.2207, 0.173, 0.2148, 0.183, 0.1978, 0.1907, 0.211, 0.6134, 0.2299, 0.6399, 0.18, 0.6315, 0.2366, 0.07384, 0.8367, 0.06832, 0.8164, 0.09733, 0.7968, 0.9635, 0.1315, 0.9774, 0.1878, 0.9731, 0.1923, 0.95, 0.1719, 0.5421, 0.899, 0.5355, 0.8259, 0.5467, 0.7688, 0.5465, 0.8393, 0.4945, 0.5783, 0.4695, 0.5132, 0.4797, 0.4647, 0.09851, 0.472, 0.131, 0.07255, 0.1454, 0.03136, 0.1114, 0.4558, 0.5421, 0.899, 0.5465, 0.8393, 0.5467, 0.9336, 0.5199, 0.4327, 0.5516, 0.396, 0.5399, 0.4845, 0.9355, 0.9511, 0.9215, 0.922, 0.9355, 0.8676, 0.9215, 0.922, 0.9355, 0.9511, 0.914, 0.9545, 0.9338, 0.9653, 0.914, 0.9545, 0.9355, 0.9511, 0.08498, 0.3901, 0.09851, 0.472, 0.09393, 0.5471, 0.08498, 0.3901, 0.1023, 0.2348, 0.131, 0.07255, 0.09851, 0.472, 0.5692, 0.4451, 0.5811, 0.4998, 0.5516, 0.5082, 0.5554, 0.4944, 0.06975, 0.5381, 0.04086, 0.5662, 0.08498, 0.3901, 0.9074, 0.3633, 0.9033, 0.4609, 0.894, 0.2748, 0.05455, 0.477, 0.1023, 0.2348, 0.08498, 0.3901, 0.9074, 0.3633, 0.9154, 0.2837, 0.9437, 0.7157, 0.5394, 0.02542, 0.5622, 0.01074, 0.565, 0.02187, 0.2558, 0.916, 0.2376, 0.9091, 0.2558, 0.8541, 0.7985, 0.8429, 0.7861, 0.8304, 0.7992, 0.8043, 0.7985, 0.8429, 0.787, 0.852, 0.7861, 0.8304, 0.5867, 0.5144, 0.5516, 0.5082, 0.5811, 0.4998, 0.3433, 0.04222, 0.333, 0.01165, 0.3641, 0.01235, 0.965, 0.0, 0.9539, 0.009226, 0.9433, 0.002215, 0.07384, 0.8367, 0.09733, 0.7968, 0.1262, 0.8257, 0.3932, 0.8826, 0.3688, 0.7759, 0.3936, 0.7719, 0.5186, 0.2913, 0.5445, 0.2908, 0.5199, 0.3043, 0.9955, 0.0, 1.0, 0.03672, 0.9774, 0.03989, 0.638, 0.5114, 0.6387, 0.4801, 0.6529, 0.5056, 0.314, 0.8907, 0.2988, 0.8667, 0.3227, 0.8541, 0.3075, 0.9149, 0.2988, 0.8667, 0.314, 0.8907, 0.3501, 0.4573, 0.37, 0.5356, 0.3455, 0.4902, 0.3455, 0.4902, 0.3417, 0.4488, 0.3501, 0.4573, 0.15, 0.9081, 0.136, 0.8605, 0.1593, 0.8455, 0.2403, 0.2401, 0.2693, 0.4789, 0.2212, 0.2528, 0.8453, 0.8613, 0.8267, 0.8617, 0.8349, 0.8431, 0.321, 0.01965, 0.3058, 0.007486, 0.3201, 0.0, 0.4551, 0.4246, 0.4437, 0.3857, 0.4652, 0.3798, 0.7139, 0.8261, 0.708, 0.7967, 0.72, 0.7972, 0.7073, 0.6687, 0.7411, 0.5135, 0.736, 0.6271, 0.173, 0.6817, 0.165, 0.8167, 0.1519, 0.8023, 0.1519, 0.8023, 0.1558, 0.7167, 0.173, 0.6817, 0.921, 0.00641, 0.919, 0.02871, 0.8957, 0.01543, 0.4893, 0.2924, 0.4952, 0.3155, 0.4626, 0.2904, 0.9654, 0.6181, 0.9557, 0.5193, 0.9731, 0.1923, 0.1907, 0.211, 0.2684, 0.6331, 0.1738, 0.2207, 0.9396, 0.1676, 0.9505, 0.218, 0.9272, 0.233, 0.4763, 0.4205, 0.4797, 0.4647, 0.4684, 0.481, 0.5199, 0.4327, 0.5399, 0.4845, 0.5165, 0.4885, 0.5116, 0.4358, 0.4992, 0.4756, 0.4894, 0.3965, 0.5162, 0.4691, 0.4992, 0.4756, 0.5116, 0.4358, 0.894, 0.2748, 0.9154, 0.2837, 0.9074, 0.3633, 0.8805, 0.9064, 0.8805, 0.9382, 0.8647, 0.9355, 0.6237, 0.5123, 0.638, 0.5114, 0.6529, 0.5056, 0.6587, 0.5144, 0.0, 0.0, 0.3433, 0.04222, 0.8253, 0.8841, 0.8253, 0.9336, 0.8032, 0.9232, 0.6937, 0.3723, 0.6937, 0.4361, 0.6831, 0.3864, 0.6106, 0.4466, 0.6185, 0.3723, 0.6224, 0.4151, 0.6224, 0.4151, 0.621, 0.4926, 0.6106, 0.4466, 0.4437, 0.3857, 0.4342, 0.4286, 0.4185, 0.4276, 0.4185, 0.4276, 0.4204, 0.3774, 0.4437, 0.3857, 0.07228, 0.9629, 0.06263, 0.9221, 0.08237, 0.8794, 0.08237, 0.8794, 0.0839, 0.9539, 0.07228, 0.9629, 0.5794, 0.9099, 0.5655, 0.8988, 0.5944, 0.8603, 0.7668, 0.7614, 0.7878, 0.6189, 0.7823, 0.7065, 0.809, 0.6153, 0.8061, 0.7381, 0.7823, 0.7065, 0.5887, 0.0273, 0.5935, 0.05107, 0.583, 0.04042, 0.2558, 0.8541, 0.2376, 0.9091, 0.237, 0.873, 0.0204, 0.7677, 0.04086, 0.5662, 0.06975, 0.5381, 0.3711, 0.9475, 0.3526, 0.9297, 0.3711, 0.9077, 0.0564, 0.7973, 0.05181, 0.7656, 0.0711, 0.781, 0.6479, 0.9045, 0.661, 0.9182, 0.6312, 0.9077, 0.6737, 0.8265, 0.6669, 0.8961, 0.6479, 0.9045, 0.6479, 0.9045, 0.6669, 0.8961, 0.661, 0.9182, 0.02599, 0.7915, 0.0204, 0.7677, 0.05181, 0.7656, 0.06975, 0.5381, 0.0711, 0.781, 0.05181, 0.7656, 0.5116, 0.4358, 0.5122, 0.3858, 0.5262, 0.385, 0.4992, 0.4756, 0.4797, 0.4647, 0.4763, 0.4205, 0.4648, 0.7819, 0.4584, 0.7717, 0.4648, 0.751, 0.5167, 0.67, 0.5165, 0.4885, 0.5264, 0.5652, 0.5056, 0.5452, 0.5167, 0.67, 0.4945, 0.5783, 0.5056, 0.5452, 0.4992, 0.4756, 0.5093, 0.4841, 0.9079, 0.9053, 0.9147, 0.8496, 0.9253, 0.8519, 0.95, 0.1719, 0.9396, 0.1676, 0.9423, 0.1608, 0.3329, 0.8805, 0.3329, 0.8978, 0.3227, 0.8905, 0.9557, 0.07141, 0.9553, 0.1648, 0.9504, 0.1755, 0.9557, 0.07141, 0.9539, 0.009226, 0.9684, 0.03248, 0.898, 0.05195, 0.919, 0.02871, 0.9396, 0.1676, 0.9483, 0.8211, 0.9437, 0.7157, 0.9594, 0.7619, 0.9557, 0.5193, 0.9272, 0.233, 0.9505, 0.218, 0.8691, 0.02676, 0.863, 0.01434, 0.8957, 0.01543, 0.4477, 0.7753, 0.4068, 0.7638, 0.4584, 0.751, 0.6738, 0.9398, 0.6669, 0.8961, 0.6737, 0.8265, 0.618, 0.702, 0.6056, 0.8138, 0.5818, 0.8104, 0.6182, 0.8034, 0.6146, 0.8339, 0.6056, 0.8138, 0.5665, 0.8236, 0.5818, 0.8104, 0.6056, 0.8138, 0.1923, 0.8704, 0.2137, 0.9092, 0.212, 0.9284, 0.212, 0.9284, 0.173, 0.8784, 0.1923, 0.8704, 0.3324, 0.8541, 0.3324, 0.8805, 0.3227, 0.8661, 0.6218, 0.08879, 0.6174, 0.09483, 0.5965, 0.08785, 0.6831, 0.4613, 0.6936, 0.4632, 0.6903, 0.4873, 0.7216, 0.8844, 0.7215, 0.9229, 0.7062, 0.9225, 0.165, 0.8167, 0.173, 0.8436, 0.1547, 0.8415, 0.1547, 0.8415, 0.1519, 0.8023, 0.165, 0.8167, 0.6907, 0.8483, 0.6794, 0.7858, 0.6907, 0.6584, 0.7805, 0.3261, 0.7781, 0.4305, 0.7411, 0.5135, 0.7805, 0.3261, 0.8303, 0.02777, 0.8302, 0.09788, 0.7073, 0.6687, 0.7094, 0.7064, 0.6948, 0.6892, 0.1495, 0.697, 0.1321, 0.7185, 0.1403, 0.6739, 0.1307, 0.7949, 0.09733, 0.7968, 0.1321, 0.7185, 0.1165, 0.6001, 0.1403, 0.6739, 0.1321, 0.7185, 0.1321, 0.7185, 0.09733, 0.7968, 0.1165, 0.6001, 0.02975, 0.9686, 0.007703, 0.8727, 0.02656, 0.8833, 0.736, 0.6271, 0.7509, 0.6907, 0.72, 0.7972, 0.2866, 0.004449, 0.2931, 0.03615, 0.2824, 0.05351, 0.4815, 0.9442, 0.48, 0.8821, 0.4934, 0.9151, 0.5012, 0.7958, 0.4934, 0.9151, 0.48, 0.8821, 0.48, 0.8821, 0.4998, 0.7688, 0.5012, 0.7958, 0.4526, 0.5695, 0.4342, 0.4286, 0.4551, 0.4246, 0.8061, 0.7381, 0.8146, 0.6855, 0.8194, 0.71, 0.3192, 0.1788, 0.3036, 0.1512, 0.3245, 0.154, 0.3069, 0.269, 0.3036, 0.1512, 0.3192, 0.1788, 0.2651, 0.1236, 0.2718, 0.1139, 0.2923, 0.1084, 0.8304, 0.7223, 0.8349, 0.8431, 0.8168, 0.8388, 0.3159, 0.09387, 0.3058, 0.007486, 0.321, 0.01965, 0.2055, 0.187, 0.2212, 0.2528, 0.1907, 0.211, 0.5286, 0.8507, 0.5212, 0.9706, 0.5012, 0.961, 0.5012, 0.961, 0.5269, 0.7688, 0.5286, 0.8507, 0.3065, 0.6548, 0.2693, 0.4789, 0.2695, 0.3486, 0.3065, 0.6548, 0.3329, 0.8009, 0.3033, 0.7142, 0.3021, 0.7725, 0.2684, 0.6331, 0.3033, 0.7142, 0.2212, 0.2528, 0.2693, 0.4789, 0.3033, 0.7142, 0.3033, 0.7142, 0.1907, 0.211, 0.2212, 0.2528, 0.3069, 0.269, 0.2779, 0.2272, 0.2943, 0.2257, 0.2779, 0.2272, 0.2912, 0.2551, 0.2816, 0.2824, 0.2816, 0.2824, 0.2538, 0.2094, 0.2779, 0.2272, 0.2506, 0.1344, 0.2779, 0.2272, 0.2538, 0.2094, 0.2538, 0.2094, 0.2343, 0.1377, 0.2506, 0.1344, 0.126, 0.9348, 0.1296, 0.9241, 0.1373, 0.9242, 0.4496, 0.9087, 0.4496, 0.9369, 0.438, 0.9272, 0.15, 0.9081, 0.1513, 0.9419, 0.1373, 0.9242, 0.8253, 0.8835, 0.8422, 0.951, 0.8283, 0.9471, 0.136, 0.8605, 0.1238, 0.853, 0.141, 0.8436, 0.3756, 0.6846, 0.3455, 0.4902, 0.37, 0.5356, 0.3329, 0.4752, 0.3455, 0.4902, 0.3756, 0.6846, 0.4038, 0.4711, 0.4185, 0.4276, 0.4274, 0.4934, 0.4038, 0.4711, 0.4041, 0.4173, 0.4185, 0.4276, 0.3901, 0.4812, 0.385, 0.4326, 0.4038, 0.4711, 0.365, 0.4132, 0.385, 0.4326, 0.3646, 0.4563, 0.3765, 0.4094, 0.385, 0.4326, 0.365, 0.4132, 0.3646, 0.4563, 0.3578, 0.4388, 0.365, 0.4132, 0.6387, 0.4801, 0.621, 0.4926, 0.6224, 0.4151, 0.04799, 0.9293, 0.05413, 0.9601, 0.02975, 0.9585, 0.04799, 0.9293, 0.04625, 0.8913, 0.06263, 0.8436, 0.1593, 0.9096, 0.1709, 0.8987, 0.1709, 0.916, 0.2355, 0.9447, 0.2242, 0.9292, 0.2355, 0.9213, 1.0, 0.1923, 0.986, 0.1204, 1.0, 0.03672, 0.5622, 0.01074, 0.5394, 0.02542, 0.5229, 0.03137, 0.5, 0.01101, 0.762, 0.6174, 0.7509, 0.6907, 0.736, 0.6271, 0.7851, 0.5783, 0.7816, 0.6161, 0.762, 0.6174, 0.7851, 0.5783, 0.8024, 0.475, 0.7969, 0.5814, 0.599, 0.5456, 0.603, 0.6608, 0.5779, 0.6585, 0.2056, 0.8671, 0.178, 0.8617, 0.2137, 0.8541, 0.56, 0.2931, 0.5199, 0.3043, 0.5445, 0.2908, 0.3622, 0.7921, 0.3519, 0.7644, 0.3688, 0.7759, 0.6399, 0.18, 0.6551, 0.2639, 0.6315, 0.2366, 0.9386, 0.02893, 0.919, 0.02871, 0.921, 0.00641, 0.921, 0.00641, 0.9433, 0.002215, 0.9386, 0.02893, 0.4626, 0.2904, 0.4952, 0.3155, 0.4382, 0.2909, 0.95, 0.1719, 0.9731, 0.1923, 0.9505, 0.218, 0.5199, 0.4327, 0.5315, 0.4015, 0.5516, 0.396, 0.358, 0.1873, 0.3716, 0.2088, 0.358, 0.21, 0.9215, 0.922, 0.914, 0.9545, 0.9096, 0.9383, 0.08498, 0.3901, 0.09393, 0.5471, 0.06975, 0.5381, 0.05455, 0.477, 0.1057, 0.1263, 0.1023, 0.2348, 0.6864, 0.939, 0.6752, 0.8783, 0.6842, 0.8843, 0.6842, 0.8843, 0.6948, 0.9175, 0.6864, 0.939, 0.5777, 0.424, 0.5811, 0.4998, 0.5692, 0.4451, 0.5805, 0.9227, 0.0, 0.0, 0.5794, 0.9099, 0.0, 0.0, 0.2866, 0.004449, 0.5012, 0.9952])
_ca = me_plane_011.color_attributes.new('Col', 'BYTE_COLOR', 'CORNER')
_ca.data.foreach_set('color', [1.0, 1.0, 1.0, 1.0, 1.0, 1.0, 1.0, 1.0, 1.0, 1.0, 1.0, 1.0, 0.9911, 0.9911, 0.9911, 0.9961, 1.0, 1.0, 1.0, 1.0, 1.0, 1.0, 1.0, 1.0, 1.0, 1.0, 1.0, 1.0, 1.0, 1.0, 1.0, 1.0, 1.0, 1.0, 1.0, 1.0, 1.0, 1.0, 1.0, 1.0, 1.0, 1.0, 1.0, 1.0, 1.0, 1.0, 1.0, 1.0, 1.0, 1.0, 1.0, 1.0, 1.0, 1.0, 1.0, 1.0, 0.9911, 0.9911, 0.9911, 0.9961, 1.0, 1.0, 1.0, 1.0, 1.0, 1.0, 1.0, 1.0, 1.0, 1.0, 1.0, 1.0, 1.0, 1.0, 1.0, 1.0, 1.0, 1.0, 1.0, 1.0, 1.0, 1.0, 1.0, 1.0, 1.0, 1.0, 1.0, 1.0, 1.0, 1.0, 1.0, 1.0, 1.0, 1.0, 1.0, 1.0, 0.9823, 0.9823, 0.9823, 0.9922, 1.0, 1.0, 1.0, 1.0, 1.0, 1.0, 1.0, 1.0, 0.9911, 0.9911, 0.9911, 0.9961, 1.0, 1.0, 1.0, 1.0, 1.0, 1.0, 1.0, 1.0, 1.0, 1.0, 1.0, 1.0, 1.0, 1.0, 1.0, 1.0, 1.0, 1.0, 1.0, 1.0, 1.0, 1.0, 1.0, 1.0, 1.0, 1.0, 1.0, 1.0, 1.0, 1.0, 1.0, 1.0, 1.0, 1.0, 1.0, 1.0, 0.9911, 0.9911, 0.9911, 0.9961, 1.0, 1.0, 1.0, 1.0, 1.0, 1.0, 1.0, 1.0, 1.0, 1.0, 1.0, 1.0, 1.0, 1.0, 1.0, 1.0, 0.9911, 0.9911, 0.9911, 0.9961, 0.9911, 0.9911, 0.9911, 0.9961, 0.9911, 0.9911, 0.9911, 0.9961, 1.0, 1.0, 1.0, 1.0, 1.0, 1.0, 1.0, 1.0, 1.0, 1.0, 1.0, 1.0, 1.0, 1.0, 1.0, 1.0, 0.9911, 0.9911, 0.9911, 0.9961, 1.0, 1.0, 1.0, 1.0, 1.0, 1.0, 1.0, 1.0, 1.0, 1.0, 1.0, 1.0, 1.0, 1.0, 1.0, 1.0, 1.0, 1.0, 1.0, 1.0, 1.0, 1.0, 1.0, 1.0, 1.0, 1.0, 1.0, 1.0, 1.0, 1.0, 1.0, 1.0, 1.0, 1.0, 1.0, 1.0, 1.0, 1.0, 1.0, 1.0, 1.0, 1.0, 1.0, 1.0, 1.0, 1.0, 1.0, 1.0, 1.0, 1.0, 1.0, 1.0, 1.0, 1.0, 1.0, 1.0, 1.0, 1.0, 1.0, 1.0, 1.0, 1.0, 1.0, 1.0, 1.0, 1.0, 1.0, 1.0, 1.0, 1.0, 1.0, 1.0, 1.0, 1.0, 1.0, 1.0, 0.9911, 0.9911, 0.9911, 0.9961, 1.0, 1.0, 1.0, 1.0, 1.0, 1.0, 1.0, 1.0, 1.0, 1.0, 1.0, 1.0, 1.0, 1.0, 1.0, 1.0, 1.0, 1.0, 1.0, 1.0, 1.0, 1.0, 1.0, 1.0, 1.0, 1.0, 1.0, 1.0, 1.0, 1.0, 1.0, 1.0, 1.0, 1.0, 1.0, 1.0, 0.9911, 0.9911, 0.9911, 0.9961, 1.0, 1.0, 1.0, 1.0, 1.0, 1.0, 1.0, 1.0, 1.0, 1.0, 1.0, 1.0, 1.0, 1.0, 1.0, 1.0, 1.0, 1.0, 1.0, 1.0, 1.0, 1.0, 1.0, 1.0, 1.0, 1.0, 1.0, 1.0, 1.0, 1.0, 1.0, 1.0, 1.0, 1.0, 1.0, 1.0, 1.0, 1.0, 1.0, 1.0, 1.0, 1.0, 1.0, 1.0, 1.0, 1.0, 1.0, 1.0, 1.0, 1.0, 1.0, 1.0, 1.0, 1.0, 1.0, 1.0, 1.0, 1.0, 1.0, 1.0, 1.0, 1.0, 1.0, 1.0, 1.0, 1.0, 1.0, 1.0, 1.0, 1.0, 1.0, 1.0, 1.0, 1.0, 1.0, 1.0, 1.0, 1.0, 1.0, 1.0, 1.0, 1.0, 1.0, 1.0, 1.0, 1.0, 1.0, 1.0, 1.0, 1.0, 1.0, 1.0, 1.0, 1.0, 1.0, 1.0, 1.0, 1.0, 1.0, 1.0, 1.0, 1.0, 1.0, 1.0, 1.0, 1.0, 1.0, 1.0, 1.0, 1.0, 1.0, 1.0, 1.0, 1.0, 1.0, 1.0, 1.0, 1.0, 1.0, 1.0, 1.0, 1.0, 1.0, 1.0, 1.0, 1.0, 1.0, 1.0, 1.0, 1.0, 1.0, 1.0, 1.0, 1.0, 1.0, 1.0, 1.0, 1.0, 1.0, 1.0, 1.0, 1.0, 1.0, 1.0, 1.0, 1.0, 1.0, 1.0, 1.0, 1.0, 1.0, 1.0, 1.0, 1.0, 1.0, 1.0, 1.0, 1.0, 1.0, 1.0, 1.0, 1.0, 1.0, 1.0, 1.0, 1.0, 1.0, 1.0, 1.0, 1.0, 1.0, 1.0, 1.0, 1.0, 1.0, 1.0, 1.0, 1.0, 1.0, 1.0, 1.0, 1.0, 1.0, 1.0, 1.0, 1.0, 1.0, 1.0, 1.0, 1.0, 1.0, 1.0, 1.0, 1.0, 1.0, 1.0, 1.0, 1.0, 1.0, 1.0, 1.0, 1.0, 1.0, 1.0, 1.0, 1.0, 1.0, 1.0, 1.0, 1.0, 1.0, 1.0, 1.0, 1.0, 1.0, 1.0, 1.0, 1.0, 1.0, 1.0, 1.0, 1.0, 1.0, 1.0, 1.0, 1.0, 1.0, 1.0, 1.0, 1.0, 1.0, 1.0, 1.0, 1.0, 1.0, 1.0, 1.0, 1.0, 1.0, 1.0, 1.0, 1.0, 1.0, 1.0, 1.0, 1.0, 1.0, 1.0, 1.0, 1.0, 1.0, 1.0, 1.0, 1.0, 1.0, 1.0, 0.9911, 0.9911, 0.9911, 0.9961, 1.0, 1.0, 1.0, 1.0, 1.0, 1.0, 1.0, 1.0, 1.0, 1.0, 1.0, 1.0, 1.0, 1.0, 1.0, 1.0, 1.0, 1.0, 1.0, 1.0, 1.0, 1.0, 1.0, 1.0, 1.0, 1.0, 1.0, 1.0, 1.0, 1.0, 1.0, 1.0, 0.9911, 0.9911, 0.9911, 0.9961, 1.0, 1.0, 1.0, 1.0, 1.0, 1.0, 1.0, 1.0, 1.0, 1.0, 1.0, 1.0, 1.0, 1.0, 1.0, 1.0, 0.9823, 0.9823, 0.9823, 0.9922, 1.0, 1.0, 1.0, 1.0, 1.0, 1.0, 1.0, 1.0, 1.0, 1.0, 1.0, 1.0, 1.0, 1.0, 1.0, 1.0, 1.0, 1.0, 1.0, 1.0, 1.0, 1.0, 1.0, 1.0, 1.0, 1.0, 1.0, 1.0, 1.0, 1.0, 1.0, 1.0, 1.0, 1.0, 1.0, 1.0, 1.0, 1.0, 1.0, 1.0, 0.9911, 0.9911, 0.9911, 0.9961, 1.0, 1.0, 1.0, 1.0, 1.0, 1.0, 1.0, 1.0, 1.0, 1.0, 1.0, 1.0, 1.0, 1.0, 1.0, 1.0, 1.0, 1.0, 1.0, 1.0, 1.0, 1.0, 1.0, 1.0, 1.0, 1.0, 1.0, 1.0, 1.0, 1.0, 1.0, 1.0, 1.0, 1.0, 1.0, 1.0, 0.9911, 0.9911, 0.9911, 0.9961, 1.0, 1.0, 1.0, 1.0, 1.0, 1.0, 1.0, 1.0, 1.0, 1.0, 1.0, 1.0, 1.0, 1.0, 1.0, 1.0, 1.0, 1.0, 1.0, 1.0, 1.0, 1.0, 1.0, 1.0, 1.0, 1.0, 1.0, 1.0, 1.0, 1.0, 1.0, 1.0, 1.0, 1.0, 1.0, 1.0, 0.9911, 0.9911, 0.9911, 0.9961, 1.0, 1.0, 1.0, 1.0, 1.0, 1.0, 1.0, 1.0, 1.0, 1.0, 1.0, 1.0, 1.0, 1.0, 1.0, 1.0, 1.0, 1.0, 1.0, 1.0, 1.0, 1.0, 1.0, 1.0, 1.0, 1.0, 1.0, 1.0, 1.0, 1.0, 1.0, 1.0, 1.0, 1.0, 1.0, 1.0, 1.0, 1.0, 1.0, 1.0, 0.9911, 0.9911, 0.9911, 0.9961, 1.0, 1.0, 1.0, 1.0, 1.0, 1.0, 1.0, 1.0, 1.0, 1.0, 1.0, 1.0, 1.0, 1.0, 1.0, 1.0, 1.0, 1.0, 1.0, 1.0, 1.0, 1.0, 1.0, 1.0, 1.0, 1.0, 1.0, 1.0, 1.0, 1.0, 1.0, 1.0, 1.0, 1.0, 1.0, 1.0, 1.0, 1.0, 1.0, 1.0, 1.0, 1.0, 1.0, 1.0, 1.0, 1.0, 1.0, 1.0, 1.0, 1.0, 1.0, 1.0, 1.0, 1.0, 1.0, 1.0, 1.0, 1.0, 1.0, 1.0, 1.0, 1.0, 1.0, 1.0, 1.0, 1.0, 1.0, 1.0, 1.0, 1.0, 1.0, 1.0, 1.0, 1.0, 1.0, 1.0, 0.9911, 0.9911, 0.9911, 0.9961, 1.0, 1.0, 1.0, 1.0, 1.0, 1.0, 1.0, 1.0, 1.0, 1.0, 1.0, 1.0, 1.0, 1.0, 1.0, 1.0, 1.0, 1.0, 1.0, 1.0, 1.0, 1.0, 1.0, 1.0, 1.0, 1.0, 1.0, 1.0, 1.0, 1.0, 1.0, 1.0, 1.0, 1.0, 1.0, 1.0, 1.0, 1.0, 1.0, 1.0, 1.0, 1.0, 1.0, 1.0, 1.0, 1.0, 1.0, 1.0, 1.0, 1.0, 1.0, 1.0, 1.0, 1.0, 1.0, 1.0, 1.0, 1.0, 1.0, 1.0, 1.0, 1.0, 1.0, 1.0, 1.0, 1.0, 1.0, 1.0, 1.0, 1.0, 1.0, 1.0, 1.0, 1.0, 1.0, 1.0, 1.0, 1.0, 1.0, 1.0, 1.0, 1.0, 1.0, 1.0, 1.0, 1.0, 1.0, 1.0, 1.0, 1.0, 1.0, 1.0, 1.0, 1.0, 1.0, 1.0, 1.0, 1.0, 1.0, 1.0, 1.0, 1.0, 1.0, 1.0, 1.0, 1.0, 1.0, 1.0, 1.0, 1.0, 1.0, 1.0, 1.0, 1.0, 1.0, 1.0, 1.0, 1.0, 1.0, 1.0, 1.0, 1.0, 1.0, 1.0, 0.9911, 0.9911, 0.9911, 0.9961, 1.0, 1.0, 1.0, 1.0, 1.0, 1.0, 1.0, 1.0, 1.0, 1.0, 1.0, 1.0, 1.0, 1.0, 1.0, 1.0, 1.0, 1.0, 1.0, 1.0, 1.0, 1.0, 1.0, 1.0, 1.0, 1.0, 1.0, 1.0, 1.0, 1.0, 1.0, 1.0, 1.0, 1.0, 1.0, 1.0, 0.9911, 0.9911, 0.9911, 0.9961, 1.0, 1.0, 1.0, 1.0, 1.0, 1.0, 1.0, 1.0, 1.0, 1.0, 1.0, 1.0, 1.0, 1.0, 1.0, 1.0, 1.0, 1.0, 1.0, 1.0, 1.0, 1.0, 1.0, 1.0, 1.0, 1.0, 1.0, 1.0, 1.0, 1.0, 1.0, 1.0, 1.0, 1.0, 1.0, 1.0, 1.0, 1.0, 1.0, 1.0, 1.0, 1.0, 1.0, 1.0, 1.0, 1.0, 1.0, 1.0, 1.0, 1.0, 1.0, 1.0, 1.0, 1.0, 1.0, 1.0, 1.0, 1.0, 1.0, 1.0, 1.0, 1.0, 1.0, 1.0, 1.0, 1.0, 1.0, 1.0, 1.0, 1.0, 1.0, 1.0, 1.0, 1.0, 1.0, 1.0, 1.0, 1.0, 1.0, 1.0, 1.0, 1.0, 1.0, 1.0, 1.0, 1.0, 1.0, 1.0, 1.0, 1.0, 1.0, 1.0, 1.0, 1.0, 1.0, 1.0, 1.0, 1.0, 1.0, 1.0, 1.0, 1.0, 1.0, 1.0, 1.0, 1.0, 1.0, 1.0, 1.0, 1.0, 1.0, 1.0, 1.0, 1.0, 1.0, 1.0, 1.0, 1.0, 1.0, 1.0, 1.0, 1.0, 1.0, 1.0, 1.0, 1.0, 1.0, 1.0, 1.0, 1.0, 1.0, 1.0, 1.0, 1.0, 1.0, 1.0, 1.0, 1.0, 1.0, 1.0, 1.0, 1.0, 1.0, 1.0, 1.0, 1.0, 1.0, 1.0, 1.0, 1.0, 1.0, 1.0, 1.0, 1.0, 1.0, 1.0, 1.0, 1.0, 1.0, 1.0, 1.0, 1.0, 1.0, 1.0, 1.0, 1.0, 1.0, 1.0, 1.0, 1.0, 1.0, 1.0, 1.0, 1.0, 1.0, 1.0, 1.0, 1.0, 1.0, 1.0, 1.0, 1.0, 1.0, 1.0, 1.0, 1.0, 1.0, 1.0, 1.0, 1.0, 1.0, 1.0, 1.0, 1.0, 1.0, 1.0, 1.0, 1.0, 1.0, 1.0, 1.0, 1.0, 1.0, 1.0, 1.0, 1.0, 1.0, 1.0, 1.0, 1.0, 1.0, 1.0, 1.0, 1.0, 1.0, 1.0, 1.0, 1.0, 1.0, 1.0, 1.0, 1.0, 1.0, 1.0, 1.0, 1.0, 1.0, 1.0, 1.0, 1.0, 1.0, 1.0, 1.0, 1.0, 1.0, 1.0, 1.0, 1.0, 1.0, 1.0, 1.0, 1.0, 1.0, 1.0, 1.0, 1.0, 1.0, 1.0, 1.0, 1.0, 1.0, 1.0, 1.0, 1.0, 1.0, 1.0, 1.0, 1.0, 1.0, 1.0, 1.0, 1.0, 1.0, 1.0, 1.0, 1.0, 1.0, 1.0, 1.0, 1.0, 1.0, 1.0, 1.0, 1.0, 1.0, 1.0, 1.0, 1.0, 1.0, 1.0, 1.0, 1.0, 1.0, 1.0, 1.0, 1.0, 1.0, 1.0, 1.0, 1.0, 1.0, 1.0, 1.0, 1.0, 1.0, 1.0, 1.0, 1.0, 1.0, 1.0, 1.0, 1.0, 1.0, 1.0, 1.0, 1.0, 1.0, 1.0, 1.0, 1.0, 1.0, 1.0, 1.0, 1.0, 1.0, 1.0, 1.0, 1.0, 1.0, 1.0, 1.0, 1.0, 1.0, 1.0, 0.9911, 0.9911, 0.9911, 0.9961, 1.0, 1.0, 1.0, 1.0, 1.0, 1.0, 1.0, 1.0, 1.0, 1.0, 1.0, 1.0, 1.0, 1.0, 1.0, 1.0, 0.9911, 0.9911, 0.9911, 0.9961, 0.9911, 0.9911, 0.9911, 0.9961, 1.0, 1.0, 1.0, 1.0, 0.9911, 0.9911, 0.9911, 0.9961, 0.9911, 0.9911, 0.9911, 0.9961, 0.9911, 0.9911, 0.9911, 0.9961, 1.0, 1.0, 1.0, 1.0, 1.0, 1.0, 1.0, 1.0, 1.0, 1.0, 1.0, 1.0, 1.0, 1.0, 1.0, 1.0, 0.9911, 0.9911, 0.9911, 0.9961, 1.0, 1.0, 1.0, 1.0, 1.0, 1.0, 1.0, 1.0, 1.0, 1.0, 1.0, 1.0, 1.0, 1.0, 1.0, 1.0, 1.0, 1.0, 1.0, 1.0, 1.0, 1.0, 1.0, 1.0, 1.0, 1.0, 1.0, 1.0, 1.0, 1.0, 1.0, 1.0, 1.0, 1.0, 1.0, 1.0, 1.0, 1.0, 1.0, 1.0, 1.0, 1.0, 1.0, 1.0, 1.0, 1.0, 1.0, 1.0, 1.0, 1.0, 1.0, 1.0, 1.0, 1.0, 1.0, 1.0, 1.0, 1.0, 1.0, 1.0, 1.0, 1.0, 1.0, 1.0, 1.0, 1.0, 1.0, 1.0, 1.0, 1.0, 1.0, 1.0, 1.0, 1.0, 1.0, 1.0, 1.0, 1.0, 1.0, 1.0, 1.0, 1.0, 1.0, 1.0, 1.0, 1.0, 1.0, 1.0, 1.0, 1.0, 1.0, 1.0, 1.0, 1.0, 1.0, 1.0, 1.0, 1.0, 1.0, 1.0, 1.0, 1.0, 1.0, 1.0, 1.0, 1.0, 1.0, 1.0, 1.0, 1.0, 1.0, 1.0, 1.0, 1.0, 1.0, 1.0, 1.0, 1.0, 1.0, 1.0, 1.0, 1.0, 1.0, 1.0, 1.0, 1.0, 1.0, 1.0, 1.0, 1.0, 1.0, 1.0, 1.0, 1.0, 1.0, 1.0, 1.0, 1.0, 1.0, 1.0, 1.0, 1.0, 1.0, 1.0, 1.0, 1.0, 1.0, 1.0, 1.0, 1.0, 1.0, 1.0, 1.0, 1.0, 1.0, 1.0, 1.0, 1.0, 1.0, 1.0, 1.0, 1.0, 1.0, 1.0, 1.0, 1.0, 1.0, 1.0, 1.0, 1.0, 1.0, 1.0, 1.0, 1.0, 1.0, 1.0, 1.0, 1.0, 1.0, 1.0, 0.9911, 0.9911, 0.9911, 0.9961, 1.0, 1.0, 1.0, 1.0, 1.0, 1.0, 1.0, 1.0, 1.0, 1.0, 1.0, 1.0, 1.0, 1.0, 1.0, 1.0, 1.0, 1.0, 1.0, 1.0, 1.0, 1.0, 1.0, 1.0, 1.0, 1.0, 1.0, 1.0, 1.0, 1.0, 1.0, 1.0, 1.0, 1.0, 1.0, 1.0, 1.0, 1.0, 1.0, 1.0, 1.0, 1.0, 1.0, 1.0, 1.0, 1.0, 1.0, 1.0, 1.0, 1.0, 1.0, 1.0, 1.0, 1.0, 1.0, 1.0, 1.0, 1.0, 1.0, 1.0, 1.0, 1.0, 1.0, 1.0, 1.0, 1.0, 1.0, 1.0, 1.0, 1.0, 1.0, 1.0, 1.0, 1.0, 1.0, 1.0, 1.0, 1.0, 1.0, 1.0, 0.9911, 0.9911, 0.9911, 0.9961, 1.0, 1.0, 1.0, 1.0, 1.0, 1.0, 1.0, 1.0, 1.0, 1.0, 1.0, 1.0, 1.0, 1.0, 1.0, 1.0, 1.0, 1.0, 1.0, 1.0, 1.0, 1.0, 1.0, 1.0, 1.0, 1.0, 1.0, 1.0, 1.0, 1.0, 1.0, 1.0, 1.0, 1.0, 1.0, 1.0, 1.0, 1.0, 1.0, 1.0, 1.0, 1.0, 1.0, 1.0, 1.0, 1.0, 1.0, 1.0, 1.0, 1.0, 1.0, 1.0, 1.0, 1.0, 1.0, 1.0, 1.0, 1.0, 1.0, 1.0, 1.0, 1.0, 1.0, 1.0, 1.0, 1.0, 1.0, 1.0, 0.9911, 0.9911, 0.9911, 0.9961, 1.0, 1.0, 1.0, 1.0, 0.9911, 0.9911, 0.9911, 0.9961, 1.0, 1.0, 1.0, 1.0, 1.0, 1.0, 1.0, 1.0, 0.9911, 0.9911, 0.9911, 0.9961, 1.0, 1.0, 1.0, 1.0, 1.0, 1.0, 1.0, 1.0, 1.0, 1.0, 1.0, 1.0, 1.0, 1.0, 1.0, 1.0, 0.9911, 0.9911, 0.9911, 0.9961, 1.0, 1.0, 1.0, 1.0, 1.0, 1.0, 1.0, 1.0, 1.0, 1.0, 1.0, 1.0, 1.0, 1.0, 1.0, 1.0, 1.0, 1.0, 1.0, 1.0, 1.0, 1.0, 1.0, 1.0, 1.0, 1.0, 1.0, 1.0, 1.0, 1.0, 1.0, 1.0, 1.0, 1.0, 1.0, 1.0, 1.0, 1.0, 1.0, 1.0, 1.0, 1.0, 1.0, 1.0, 1.0, 1.0, 1.0, 1.0, 1.0, 1.0, 1.0, 1.0, 1.0, 1.0, 1.0, 1.0, 1.0, 1.0, 1.0, 1.0, 1.0, 1.0, 1.0, 1.0, 1.0, 1.0, 1.0, 1.0, 1.0, 1.0, 1.0, 1.0, 1.0, 1.0, 1.0, 1.0, 1.0, 1.0, 1.0, 1.0, 1.0, 1.0, 1.0, 1.0, 1.0, 1.0, 1.0, 1.0, 1.0, 1.0, 1.0, 1.0, 1.0, 1.0, 1.0, 1.0, 1.0, 1.0, 1.0, 1.0, 1.0, 1.0, 1.0, 1.0, 1.0, 1.0, 1.0, 1.0, 1.0, 1.0, 1.0, 1.0, 1.0, 1.0, 1.0, 1.0, 1.0, 1.0, 1.0, 1.0, 0.9911, 0.9911, 0.9911, 0.9961, 1.0, 1.0, 1.0, 1.0, 1.0, 1.0, 1.0, 1.0, 1.0, 1.0, 1.0, 1.0, 1.0, 1.0, 1.0, 1.0, 1.0, 1.0, 1.0, 1.0, 1.0, 1.0, 1.0, 1.0, 1.0, 1.0, 1.0, 1.0, 1.0, 1.0, 1.0, 1.0, 1.0, 1.0, 1.0, 1.0, 1.0, 1.0, 1.0, 1.0, 1.0, 1.0, 1.0, 1.0, 1.0, 1.0, 1.0, 1.0, 1.0, 1.0, 1.0, 1.0, 1.0, 1.0, 1.0, 1.0, 1.0, 1.0, 1.0, 1.0, 1.0, 1.0, 1.0, 1.0, 0.9911, 0.9911, 0.9911, 0.9961, 1.0, 1.0, 1.0, 1.0, 1.0, 1.0, 1.0, 1.0, 1.0, 1.0, 1.0, 1.0, 0.9911, 0.9911, 0.9911, 0.9961, 1.0, 1.0, 1.0, 1.0, 1.0, 1.0, 1.0, 1.0, 1.0, 1.0, 1.0, 1.0, 1.0, 1.0, 1.0, 1.0, 1.0, 1.0, 1.0, 1.0, 1.0, 1.0, 1.0, 1.0, 1.0, 1.0, 1.0, 1.0, 1.0, 1.0, 1.0, 1.0, 1.0, 1.0, 1.0, 1.0, 0.9911, 0.9911, 0.9911, 0.9961, 1.0, 1.0, 1.0, 1.0, 1.0, 1.0, 1.0, 1.0, 1.0, 1.0, 1.0, 1.0, 1.0, 1.0, 1.0, 1.0, 1.0, 1.0, 1.0, 1.0, 1.0, 1.0, 1.0, 1.0, 1.0, 1.0, 1.0, 1.0, 1.0, 1.0, 1.0, 1.0, 0.9911, 0.9911, 0.9911, 0.9961, 1.0, 1.0, 1.0, 1.0, 1.0, 1.0, 1.0, 1.0, 1.0, 1.0, 1.0, 1.0, 1.0, 1.0, 1.0, 1.0, 1.0, 1.0, 1.0, 1.0, 1.0, 1.0, 1.0, 1.0, 1.0, 1.0, 1.0, 1.0, 1.0, 1.0, 1.0, 1.0, 1.0, 1.0, 1.0, 1.0, 0.9911, 0.9911, 0.9911, 0.9961, 1.0, 1.0, 1.0, 1.0, 1.0, 1.0, 1.0, 1.0, 1.0, 1.0, 1.0, 1.0, 1.0, 1.0, 1.0, 1.0, 1.0, 1.0, 1.0, 1.0, 1.0, 1.0, 1.0, 1.0, 1.0, 1.0, 1.0, 1.0, 0.9911, 0.9911, 0.9911, 0.9961, 1.0, 1.0, 1.0, 1.0, 1.0, 1.0, 1.0, 1.0, 1.0, 1.0, 1.0, 1.0, 1.0, 1.0, 1.0, 1.0, 1.0, 1.0, 1.0, 1.0, 1.0, 1.0, 1.0, 1.0, 1.0, 1.0, 1.0, 1.0, 1.0, 1.0, 1.0, 1.0, 1.0, 1.0, 1.0, 1.0, 1.0, 1.0, 1.0, 1.0, 1.0, 1.0, 1.0, 1.0, 0.9823, 0.9823, 0.9823, 0.9922, 1.0, 1.0, 1.0, 1.0, 1.0, 1.0, 1.0, 1.0, 1.0, 1.0, 1.0, 1.0, 1.0, 1.0, 1.0, 1.0, 1.0, 1.0, 1.0, 1.0, 0.9911, 0.9911, 0.9911, 0.9961, 0.9911, 0.9911, 0.9911, 0.9961, 0.9911, 0.9911, 0.9911, 0.9961, 1.0, 1.0, 1.0, 1.0, 0.9911, 0.9911, 0.9911, 0.9961, 1.0, 1.0, 1.0, 1.0, 1.0, 1.0, 1.0, 1.0, 1.0, 1.0, 1.0, 1.0, 1.0, 1.0, 1.0, 1.0, 1.0, 1.0, 1.0, 1.0, 1.0, 1.0, 1.0, 1.0, 1.0, 1.0, 1.0, 1.0, 1.0, 1.0, 1.0, 1.0, 1.0, 1.0, 1.0, 1.0, 1.0, 1.0, 1.0, 1.0, 1.0, 1.0, 1.0, 1.0, 1.0, 1.0, 1.0, 1.0, 1.0, 1.0, 1.0, 1.0, 1.0, 1.0, 1.0, 1.0, 1.0, 1.0, 1.0, 1.0, 1.0, 1.0, 1.0, 1.0, 0.9911, 0.9911, 0.9911, 0.9961, 1.0, 1.0, 1.0, 1.0, 1.0, 1.0, 1.0, 1.0, 1.0, 1.0, 1.0, 1.0, 1.0, 1.0, 1.0, 1.0, 1.0, 1.0, 1.0, 1.0, 1.0, 1.0, 1.0, 1.0, 1.0, 1.0, 1.0, 1.0, 0.9911, 0.9911, 0.9911, 0.9961, 1.0, 1.0, 1.0, 1.0, 1.0, 1.0, 1.0, 1.0, 1.0, 1.0, 1.0, 1.0, 1.0, 1.0, 1.0, 1.0, 1.0, 1.0, 1.0, 1.0, 1.0, 1.0, 1.0, 1.0, 1.0, 1.0, 1.0, 1.0, 1.0, 1.0, 1.0, 1.0, 1.0, 1.0, 1.0, 1.0, 1.0, 1.0, 1.0, 1.0, 1.0, 1.0, 1.0, 1.0, 1.0, 1.0, 1.0, 1.0, 1.0, 1.0, 1.0, 1.0, 1.0, 1.0, 1.0, 1.0, 1.0, 1.0, 1.0, 1.0, 1.0, 1.0, 1.0, 1.0, 1.0, 1.0, 1.0, 1.0, 1.0, 1.0, 1.0, 1.0, 1.0, 1.0, 1.0, 1.0, 1.0, 1.0, 1.0, 1.0, 1.0, 1.0, 1.0, 1.0, 1.0, 1.0, 1.0, 1.0, 1.0, 1.0, 1.0, 1.0, 1.0, 1.0, 1.0, 1.0, 1.0, 1.0, 1.0, 1.0, 1.0, 1.0, 1.0, 1.0, 1.0, 1.0, 1.0, 1.0, 1.0, 1.0, 1.0, 1.0, 1.0, 1.0, 1.0, 1.0, 1.0, 1.0, 1.0, 1.0, 1.0, 1.0, 1.0, 1.0, 1.0, 1.0, 1.0, 1.0, 1.0, 1.0, 1.0, 1.0, 1.0, 1.0, 1.0, 1.0, 1.0, 1.0, 1.0, 1.0, 1.0, 1.0, 1.0, 1.0, 1.0, 1.0, 1.0, 1.0, 1.0, 1.0, 1.0, 1.0, 1.0, 1.0, 1.0, 1.0, 1.0, 1.0, 1.0, 1.0, 1.0, 1.0, 1.0, 1.0, 1.0, 1.0, 1.0, 1.0, 1.0, 1.0, 1.0, 1.0, 1.0, 1.0, 1.0, 1.0, 0.9911, 0.9911, 0.9911, 0.9961, 1.0, 1.0, 1.0, 1.0, 1.0, 1.0, 1.0, 1.0, 1.0, 1.0, 1.0, 1.0, 1.0, 1.0, 1.0, 1.0, 1.0, 1.0, 1.0, 1.0, 1.0, 1.0, 1.0, 1.0, 1.0, 1.0, 1.0, 1.0, 1.0, 1.0, 1.0, 1.0, 1.0, 1.0, 1.0, 1.0, 1.0, 1.0, 1.0, 1.0, 1.0, 1.0, 1.0, 1.0, 1.0, 1.0, 1.0, 1.0, 1.0, 1.0, 1.0, 1.0, 1.0, 1.0, 1.0, 1.0, 1.0, 1.0, 1.0, 1.0, 0.9911, 0.9911, 0.9911, 0.9961, 1.0, 1.0, 1.0, 1.0, 1.0, 1.0, 1.0, 1.0, 1.0, 1.0, 1.0, 1.0, 1.0, 1.0, 1.0, 1.0, 1.0, 1.0, 1.0, 1.0, 1.0, 1.0, 1.0, 1.0, 1.0, 1.0, 1.0, 1.0, 1.0, 1.0, 1.0, 1.0, 1.0, 1.0, 1.0, 1.0, 1.0, 1.0, 1.0, 1.0, 1.0, 1.0, 1.0, 1.0, 0.9911, 0.9911, 0.9911, 0.9961, 1.0, 1.0, 1.0, 1.0, 1.0, 1.0, 1.0, 1.0, 1.0, 1.0, 1.0, 1.0, 1.0, 1.0, 1.0, 1.0, 1.0, 1.0, 1.0, 1.0, 1.0, 1.0, 1.0, 1.0, 1.0, 1.0, 1.0, 1.0, 1.0, 1.0, 1.0, 1.0, 1.0, 1.0, 1.0, 1.0, 1.0, 1.0, 1.0, 1.0, 1.0, 1.0, 1.0, 1.0, 1.0, 1.0, 1.0, 1.0, 0.9911, 0.9911, 0.9911, 0.9961, 1.0, 1.0, 1.0, 1.0, 1.0, 1.0, 1.0, 1.0, 1.0, 1.0, 1.0, 1.0, 1.0, 1.0, 1.0, 1.0, 1.0, 1.0, 1.0, 1.0, 1.0, 1.0, 1.0, 1.0, 1.0, 1.0, 1.0, 1.0, 1.0, 1.0, 1.0, 1.0, 1.0, 1.0, 1.0, 1.0, 1.0, 1.0, 1.0, 1.0, 1.0, 1.0, 1.0, 1.0, 1.0, 1.0, 1.0, 1.0, 1.0, 1.0, 1.0, 1.0, 1.0, 1.0, 1.0, 1.0, 0.9911, 0.9911, 0.9911, 0.9961, 1.0, 1.0, 1.0, 1.0, 1.0, 1.0, 1.0, 1.0, 1.0, 1.0, 1.0, 1.0, 1.0, 1.0, 1.0, 1.0, 0.9911, 0.9911, 0.9911, 0.9961, 1.0, 1.0, 1.0, 1.0, 1.0, 1.0, 1.0, 1.0, 1.0, 1.0, 1.0, 1.0, 0.9911, 0.9911, 0.9911, 0.9961, 1.0, 1.0, 1.0, 1.0, 1.0, 1.0, 1.0, 1.0, 1.0, 1.0, 1.0, 1.0, 1.0, 1.0, 1.0, 1.0, 1.0, 1.0, 1.0, 1.0, 1.0, 1.0, 1.0, 1.0, 0.9911, 0.9911, 0.9911, 0.9961, 1.0, 1.0, 1.0, 1.0, 1.0, 1.0, 1.0, 1.0, 1.0, 1.0, 1.0, 1.0, 1.0, 1.0, 1.0, 1.0, 1.0, 1.0, 1.0, 1.0, 1.0, 1.0, 1.0, 1.0, 1.0, 1.0, 1.0, 1.0, 1.0, 1.0, 1.0, 1.0, 1.0, 1.0, 1.0, 1.0, 1.0, 1.0, 1.0, 1.0, 1.0, 1.0, 1.0, 1.0, 1.0, 1.0, 1.0, 1.0, 1.0, 1.0, 1.0, 1.0, 1.0, 1.0, 1.0, 1.0, 1.0, 1.0, 1.0, 1.0, 1.0, 1.0, 1.0, 1.0, 1.0, 1.0, 1.0, 1.0, 1.0, 1.0, 1.0, 1.0, 1.0, 1.0, 1.0, 1.0, 1.0, 1.0, 1.0, 1.0, 1.0, 1.0, 1.0, 1.0, 1.0, 1.0, 1.0, 1.0, 1.0, 1.0, 1.0, 1.0, 1.0, 1.0, 1.0, 1.0, 1.0, 1.0, 1.0, 1.0, 1.0, 1.0, 1.0, 1.0, 1.0, 1.0, 1.0, 1.0, 1.0, 1.0, 1.0, 1.0, 1.0, 1.0, 1.0, 1.0, 1.0, 1.0, 1.0, 1.0, 1.0, 1.0, 1.0, 1.0, 1.0, 1.0, 1.0, 1.0, 1.0, 1.0, 1.0, 1.0, 1.0, 1.0, 1.0, 1.0, 1.0, 1.0, 1.0, 1.0, 1.0, 1.0, 1.0, 1.0, 1.0, 1.0, 1.0, 1.0, 1.0, 1.0, 1.0, 1.0, 1.0, 1.0, 1.0, 1.0, 1.0, 1.0, 1.0, 1.0, 1.0, 1.0, 1.0, 1.0, 1.0, 1.0, 1.0, 1.0, 1.0, 1.0, 1.0, 1.0, 1.0, 1.0, 1.0, 1.0, 1.0, 1.0, 1.0, 1.0, 0.9911, 0.9911, 0.9911, 0.9961, 1.0, 1.0, 1.0, 1.0, 1.0, 1.0, 1.0, 1.0, 1.0, 1.0, 1.0, 1.0, 0.9911, 0.9911, 0.9911, 0.9961, 1.0, 1.0, 1.0, 1.0, 1.0, 1.0, 1.0, 1.0, 1.0, 1.0, 1.0, 1.0, 1.0, 1.0, 1.0, 1.0, 1.0, 1.0, 1.0, 1.0, 1.0, 1.0, 1.0, 1.0, 1.0, 1.0, 1.0, 1.0, 1.0, 1.0, 1.0, 1.0, 0.9911, 0.9911, 0.9911, 0.9961, 1.0, 1.0, 1.0, 1.0, 1.0, 1.0, 1.0, 1.0, 1.0, 1.0, 1.0, 1.0, 0.9911, 0.9911, 0.9911, 0.9961, 1.0, 1.0, 1.0, 1.0, 1.0, 1.0, 1.0, 1.0, 1.0, 1.0, 1.0, 1.0, 1.0, 1.0, 1.0, 1.0, 1.0, 1.0, 1.0, 1.0, 1.0, 1.0, 1.0, 1.0, 1.0, 1.0, 1.0, 1.0, 1.0, 1.0, 1.0, 1.0, 1.0, 1.0, 1.0, 1.0, 1.0, 1.0, 1.0, 1.0, 1.0, 1.0, 1.0, 1.0, 1.0, 1.0, 1.0, 1.0, 0.9911, 0.9911, 0.9911, 0.9961, 0.9911, 0.9911, 0.9911, 0.9961, 1.0, 1.0, 1.0, 1.0, 1.0, 1.0, 1.0, 1.0, 1.0, 1.0, 1.0, 1.0, 1.0, 1.0, 1.0, 1.0, 0.9911, 0.9911, 0.9911, 0.9961, 1.0, 1.0, 1.0, 1.0, 1.0, 1.0, 1.0, 1.0, 1.0, 1.0, 1.0, 1.0, 1.0, 1.0, 1.0, 1.0, 1.0, 1.0, 1.0, 1.0, 1.0, 1.0, 1.0, 1.0, 1.0, 1.0, 1.0, 1.0, 0.9911, 0.9911, 0.9911, 0.9961, 1.0, 1.0, 1.0, 1.0, 1.0, 1.0, 1.0, 1.0, 1.0, 1.0, 1.0, 1.0, 1.0, 1.0, 1.0, 1.0, 1.0, 1.0, 1.0, 1.0, 1.0, 1.0, 1.0, 1.0, 1.0, 1.0, 1.0, 1.0, 1.0, 1.0, 1.0, 1.0, 0.9911, 0.9911, 0.9911, 0.9961, 1.0, 1.0, 1.0, 1.0, 1.0, 1.0, 1.0, 1.0, 1.0, 1.0, 1.0, 1.0, 1.0, 1.0, 1.0, 1.0, 1.0, 1.0, 1.0, 1.0, 1.0, 1.0, 1.0, 1.0, 1.0, 1.0, 1.0, 1.0, 1.0, 1.0, 1.0, 1.0, 1.0, 1.0, 1.0, 1.0, 0.9911, 0.9911, 0.9911, 0.9961, 1.0, 1.0, 1.0, 1.0, 1.0, 1.0, 1.0, 1.0, 0.9911, 0.9911, 0.9911, 0.9961, 1.0, 1.0, 1.0, 1.0, 1.0, 1.0, 1.0, 1.0, 1.0, 1.0, 1.0, 1.0, 1.0, 1.0, 1.0, 1.0, 1.0, 1.0, 1.0, 1.0, 1.0, 1.0, 1.0, 1.0, 1.0, 1.0, 1.0, 1.0, 0.9911, 0.9911, 0.9911, 0.9961, 1.0, 1.0, 1.0, 1.0, 1.0, 1.0, 1.0, 1.0, 1.0, 1.0, 1.0, 1.0, 1.0, 1.0, 1.0, 1.0, 1.0, 1.0, 1.0, 1.0, 1.0, 1.0, 1.0, 1.0, 1.0, 1.0, 1.0, 1.0, 1.0, 1.0, 1.0, 1.0, 1.0, 1.0, 1.0, 1.0, 1.0, 1.0, 1.0, 1.0, 1.0, 1.0, 1.0, 1.0, 1.0, 1.0, 1.0, 1.0, 1.0, 1.0, 1.0, 1.0, 1.0, 1.0, 1.0, 1.0, 1.0, 1.0, 1.0, 1.0, 1.0, 1.0, 1.0, 1.0, 1.0, 1.0, 1.0, 1.0, 1.0, 1.0, 1.0, 1.0, 1.0, 1.0, 1.0, 1.0, 1.0, 1.0, 1.0, 1.0, 1.0, 1.0, 1.0, 1.0, 1.0, 1.0, 1.0, 1.0, 0.9911, 0.9911, 0.9911, 0.9961, 1.0, 1.0, 1.0, 1.0, 1.0, 1.0, 1.0, 1.0, 0.9911, 0.9911, 0.9911, 0.9961, 1.0, 1.0, 1.0, 1.0, 1.0, 1.0, 1.0, 1.0, 1.0, 1.0, 1.0, 1.0, 0.9911, 0.9911, 0.9911, 0.9961, 1.0, 1.0, 1.0, 1.0, 0.9911, 0.9911, 0.9911, 0.9961, 1.0, 1.0, 1.0, 1.0, 1.0, 1.0, 1.0, 1.0, 1.0, 1.0, 1.0, 1.0, 1.0, 1.0, 1.0, 1.0, 1.0, 1.0, 1.0, 1.0, 0.9911, 0.9911, 0.9911, 0.9961, 0.9911, 0.9911, 0.9911, 0.9961, 1.0, 1.0, 1.0, 1.0, 1.0, 1.0, 1.0, 1.0, 0.9911, 0.9911, 0.9911, 0.9961, 0.9911, 0.9911, 0.9911, 0.9961, 1.0, 1.0, 1.0, 1.0, 1.0, 1.0, 1.0, 1.0, 1.0, 1.0, 1.0, 1.0, 0.9911, 0.9911, 0.9911, 0.9961, 1.0, 1.0, 1.0, 1.0, 0.9911, 0.9911, 0.9911, 0.9961, 1.0, 1.0, 1.0, 1.0, 1.0, 1.0, 1.0, 1.0, 0.9911, 0.9911, 0.9911, 0.9961, 0.9911, 0.9911, 0.9911, 0.9961, 1.0, 1.0, 1.0, 1.0, 0.9911, 0.9911, 0.9911, 0.9961, 1.0, 1.0, 1.0, 1.0, 0.9911, 0.9911, 0.9911, 0.9961, 1.0, 1.0, 1.0, 1.0, 1.0, 1.0, 1.0, 1.0, 1.0, 1.0, 1.0, 1.0, 1.0, 1.0, 1.0, 1.0, 1.0, 1.0, 1.0, 1.0, 1.0, 1.0, 1.0, 1.0, 1.0, 1.0, 1.0, 1.0, 1.0, 1.0, 1.0, 1.0, 1.0, 1.0, 1.0, 1.0, 1.0, 1.0, 1.0, 1.0, 0.9911, 0.9911, 0.9911, 0.9961, 0.9911, 0.9911, 0.9911, 0.9961, 1.0, 1.0, 1.0, 1.0, 1.0, 1.0, 1.0, 1.0, 1.0, 1.0, 1.0, 1.0, 1.0, 1.0, 1.0, 1.0, 1.0, 1.0, 1.0, 1.0, 1.0, 1.0, 1.0, 1.0, 0.9911, 0.9911, 0.9911, 0.9961, 1.0, 1.0, 1.0, 1.0, 1.0, 1.0, 1.0, 1.0, 1.0, 1.0, 1.0, 1.0, 1.0, 1.0, 1.0, 1.0, 1.0, 1.0, 1.0, 1.0, 0.9911, 0.9911, 0.9911, 0.9961, 1.0, 1.0, 1.0, 1.0, 1.0, 1.0, 1.0, 1.0, 0.9911, 0.9911, 0.9911, 0.9961, 1.0, 1.0, 1.0, 1.0, 1.0, 1.0, 1.0, 1.0, 1.0, 1.0, 1.0, 1.0, 1.0, 1.0, 1.0, 1.0, 1.0, 1.0, 1.0, 1.0, 0.9911, 0.9911, 0.9911, 0.9961, 1.0, 1.0, 1.0, 1.0, 1.0, 1.0, 1.0, 1.0, 1.0, 1.0, 1.0, 1.0, 1.0, 1.0, 1.0, 1.0, 1.0, 1.0, 1.0, 1.0, 0.9911, 0.9911, 0.9911, 0.9961, 1.0, 1.0, 1.0, 1.0, 1.0, 1.0, 1.0, 1.0, 1.0, 1.0, 1.0, 1.0, 1.0, 1.0, 1.0, 1.0, 0.9823, 0.9823, 0.9823, 0.9922, 1.0, 1.0, 1.0, 1.0, 1.0, 1.0, 1.0, 1.0, 1.0, 1.0, 1.0, 1.0, 1.0, 1.0, 1.0, 1.0, 1.0, 1.0, 1.0, 1.0, 1.0, 1.0, 1.0, 1.0, 0.9911, 0.9911, 0.9911, 0.9961, 0.9911, 0.9911, 0.9911, 0.9961, 1.0, 1.0, 1.0, 1.0, 1.0, 1.0, 1.0, 1.0, 1.0, 1.0, 1.0, 1.0, 1.0, 1.0, 1.0, 1.0, 1.0, 1.0, 1.0, 1.0, 1.0, 1.0, 1.0, 1.0, 1.0, 1.0, 1.0, 1.0, 1.0, 1.0, 1.0, 1.0, 1.0, 1.0, 1.0, 1.0, 0.9911, 0.9911, 0.9911, 0.9961, 1.0, 1.0, 1.0, 1.0, 1.0, 1.0, 1.0, 1.0, 1.0, 1.0, 1.0, 1.0, 1.0, 1.0, 1.0, 1.0, 1.0, 1.0, 1.0, 1.0, 1.0, 1.0, 1.0, 1.0, 0.9911, 0.9911, 0.9911, 0.9961, 1.0, 1.0, 1.0, 1.0, 1.0, 1.0, 1.0, 1.0, 1.0, 1.0, 1.0, 1.0, 1.0, 1.0, 1.0, 1.0, 1.0, 1.0, 1.0, 1.0, 1.0, 1.0, 1.0, 1.0, 0.9911, 0.9911, 0.9911, 0.9961, 1.0, 1.0, 1.0, 1.0, 1.0, 1.0, 1.0, 1.0, 0.9911, 0.9911, 0.9911, 0.9961, 1.0, 1.0, 1.0, 1.0, 1.0, 1.0, 1.0, 1.0, 0.9911, 0.9911, 0.9911, 0.9961, 1.0, 1.0, 1.0, 1.0, 1.0, 1.0, 1.0, 1.0, 1.0, 1.0, 1.0, 1.0, 1.0, 1.0, 1.0, 1.0, 1.0, 1.0, 1.0, 1.0, 1.0, 1.0, 1.0, 1.0, 1.0, 1.0, 1.0, 1.0, 1.0, 1.0, 1.0, 1.0, 0.9911, 0.9911, 0.9911, 0.9961, 0.9911, 0.9911, 0.9911, 0.9961, 1.0, 1.0, 1.0, 1.0, 0.9911, 0.9911, 0.9911, 0.9961, 0.9911, 0.9911, 0.9911, 0.9961, 1.0, 1.0, 1.0, 1.0, 1.0, 1.0, 1.0, 1.0, 0.9911, 0.9911, 0.9911, 0.9961, 1.0, 1.0, 1.0, 1.0, 1.0, 1.0, 1.0, 1.0, 1.0, 1.0, 1.0, 1.0, 1.0, 1.0, 1.0, 1.0, 0.9911, 0.9911, 0.9911, 0.9961, 1.0, 1.0, 1.0, 1.0, 1.0, 1.0, 1.0, 1.0, 1.0, 1.0, 1.0, 1.0, 1.0, 1.0, 1.0, 1.0, 1.0, 1.0, 1.0, 1.0, 1.0, 1.0, 1.0, 1.0, 1.0, 1.0, 1.0, 1.0, 1.0, 1.0, 1.0, 1.0, 1.0, 1.0, 1.0, 1.0, 1.0, 1.0, 1.0, 1.0, 0.9911, 0.9911, 0.9911, 0.9961, 1.0, 1.0, 1.0, 1.0, 1.0, 1.0, 1.0, 1.0, 0.9911, 0.9911, 0.9911, 0.9961, 1.0, 1.0, 1.0, 1.0, 1.0, 1.0, 1.0, 1.0, 1.0, 1.0, 1.0, 1.0, 0.9911, 0.9911, 0.9911, 0.9961, 1.0, 1.0, 1.0, 1.0, 1.0, 1.0, 1.0, 1.0, 1.0, 1.0, 1.0, 1.0, 1.0, 1.0, 1.0, 1.0, 1.0, 1.0, 1.0, 1.0, 1.0, 1.0, 1.0, 1.0, 1.0, 1.0, 1.0, 1.0, 1.0, 1.0, 1.0, 1.0, 1.0, 1.0, 1.0, 1.0, 1.0, 1.0, 1.0, 1.0, 1.0, 1.0, 1.0, 1.0, 1.0, 1.0, 1.0, 1.0, 0.9911, 0.9911, 0.9911, 0.9961, 1.0, 1.0, 1.0, 1.0, 0.9911, 0.9911, 0.9911, 0.9961, 1.0, 1.0, 1.0, 1.0, 1.0, 1.0, 1.0, 1.0, 1.0, 1.0, 1.0, 1.0, 1.0, 1.0, 1.0, 1.0, 1.0, 1.0, 1.0, 1.0, 1.0, 1.0, 1.0, 1.0, 1.0, 1.0, 1.0, 1.0, 1.0, 1.0, 1.0, 1.0, 1.0, 1.0, 1.0, 1.0, 1.0, 1.0, 1.0, 1.0, 1.0, 1.0, 1.0, 1.0, 1.0, 1.0, 1.0, 1.0, 1.0, 1.0, 1.0, 1.0, 1.0, 1.0, 1.0, 1.0, 0.9911, 0.9911, 0.9911, 0.9961, 1.0, 1.0, 1.0, 1.0, 1.0, 1.0, 1.0, 1.0, 1.0, 1.0, 1.0, 1.0, 1.0, 1.0, 1.0, 1.0, 1.0, 1.0, 1.0, 1.0, 1.0, 1.0, 1.0, 1.0, 1.0, 1.0, 1.0, 1.0, 1.0, 1.0, 1.0, 1.0, 1.0, 1.0, 1.0, 1.0, 1.0, 1.0, 1.0, 1.0, 1.0, 1.0, 1.0, 1.0, 1.0, 1.0, 1.0, 1.0, 1.0, 1.0, 1.0, 1.0, 1.0, 1.0, 1.0, 1.0, 1.0, 1.0, 1.0, 1.0, 1.0, 1.0, 1.0, 1.0, 1.0, 1.0, 1.0, 1.0, 1.0, 1.0, 1.0, 1.0, 1.0, 1.0, 1.0, 1.0, 1.0, 1.0, 1.0, 1.0, 1.0, 1.0, 1.0, 1.0, 1.0, 1.0, 1.0, 1.0, 1.0, 1.0, 1.0, 1.0, 1.0, 1.0, 1.0, 1.0, 1.0, 1.0, 1.0, 1.0, 1.0, 1.0, 1.0, 1.0, 1.0, 1.0, 1.0, 1.0, 1.0, 1.0, 1.0, 1.0, 1.0, 1.0, 1.0, 1.0, 1.0, 1.0, 1.0, 1.0, 1.0, 1.0, 1.0, 1.0, 1.0, 1.0, 1.0, 1.0, 1.0, 1.0, 1.0, 1.0, 0.9911, 0.9911, 0.9911, 0.9961, 1.0, 1.0, 1.0, 1.0, 1.0, 1.0, 1.0, 1.0, 0.9911, 0.9911, 0.9911, 0.9961, 1.0, 1.0, 1.0, 1.0, 1.0, 1.0, 1.0, 1.0, 1.0, 1.0, 1.0, 1.0, 1.0, 1.0, 1.0, 1.0, 1.0, 1.0, 1.0, 1.0, 1.0, 1.0, 1.0, 1.0, 1.0, 1.0, 1.0, 1.0, 0.9911, 0.9911, 0.9911, 0.9961, 0.9911, 0.9911, 0.9911, 0.9961, 1.0, 1.0, 1.0, 1.0, 1.0, 1.0, 1.0, 1.0, 1.0, 1.0, 1.0, 1.0, 1.0, 1.0, 1.0, 1.0, 1.0, 1.0, 1.0, 1.0, 1.0, 1.0, 1.0, 1.0, 0.9911, 0.9911, 0.9911, 0.9961, 1.0, 1.0, 1.0, 1.0, 1.0, 1.0, 1.0, 1.0, 1.0, 1.0, 1.0, 1.0, 1.0, 1.0, 1.0, 1.0, 1.0, 1.0, 1.0, 1.0, 1.0, 1.0, 1.0, 1.0, 1.0, 1.0, 1.0, 1.0, 1.0, 1.0, 1.0, 1.0, 0.9911, 0.9911, 0.9911, 0.9961, 1.0, 1.0, 1.0, 1.0, 0.9911, 0.9911, 0.9911, 0.9961, 1.0, 1.0, 1.0, 1.0, 1.0, 1.0, 1.0, 1.0, 1.0, 1.0, 1.0, 1.0, 1.0, 1.0, 1.0, 1.0, 1.0, 1.0, 1.0, 1.0, 1.0, 1.0, 1.0, 1.0, 1.0, 1.0, 1.0, 1.0, 1.0, 1.0, 1.0, 1.0, 1.0, 1.0, 1.0, 1.0, 1.0, 1.0, 1.0, 1.0, 1.0, 1.0, 1.0, 1.0, 1.0, 1.0, 1.0, 1.0, 1.0, 1.0, 1.0, 1.0, 1.0, 1.0, 1.0, 1.0, 1.0, 1.0, 1.0, 1.0, 1.0, 1.0, 1.0, 1.0, 1.0, 1.0, 1.0, 1.0, 1.0, 1.0, 1.0, 1.0, 1.0, 1.0, 1.0, 1.0, 1.0, 1.0, 1.0, 1.0, 1.0, 1.0, 1.0, 1.0, 1.0, 1.0, 1.0, 1.0, 1.0, 1.0, 1.0, 1.0, 1.0, 1.0, 1.0, 1.0, 1.0, 1.0, 1.0, 1.0, 1.0, 1.0, 1.0, 1.0, 1.0, 1.0, 1.0, 1.0, 1.0, 1.0, 1.0, 1.0, 1.0, 1.0, 1.0, 1.0, 1.0, 1.0, 1.0, 1.0, 1.0, 1.0, 1.0, 1.0, 1.0, 1.0, 1.0, 1.0, 1.0, 1.0, 1.0, 1.0, 1.0, 1.0, 1.0, 1.0, 1.0, 1.0, 1.0, 1.0, 1.0, 1.0, 1.0, 1.0, 1.0, 1.0, 1.0, 1.0, 1.0, 1.0, 1.0, 1.0, 1.0, 1.0, 1.0, 1.0, 1.0, 1.0, 1.0, 1.0, 0.9911, 0.9911, 0.9911, 0.9961, 1.0, 1.0, 1.0, 1.0, 1.0, 1.0, 1.0, 1.0, 0.9911, 0.9911, 0.9911, 0.9961, 1.0, 1.0, 1.0, 1.0, 1.0, 1.0, 1.0, 1.0, 1.0, 1.0, 1.0, 1.0, 1.0, 1.0, 1.0, 1.0, 1.0, 1.0, 1.0, 1.0, 1.0, 1.0, 1.0, 1.0, 1.0, 1.0, 1.0, 1.0, 1.0, 1.0, 1.0, 1.0, 1.0, 1.0, 1.0, 1.0, 1.0, 1.0, 1.0, 1.0, 1.0, 1.0, 1.0, 1.0, 1.0, 1.0, 1.0, 1.0, 1.0, 1.0, 1.0, 1.0, 1.0, 1.0, 1.0, 1.0, 1.0, 1.0, 1.0, 1.0, 1.0, 1.0, 1.0, 1.0, 1.0, 1.0, 1.0, 1.0, 1.0, 1.0, 1.0, 1.0, 1.0, 1.0, 1.0, 1.0, 1.0, 1.0, 1.0, 1.0, 1.0, 1.0, 1.0, 1.0, 1.0, 1.0, 1.0, 1.0, 1.0, 1.0, 1.0, 1.0, 1.0, 1.0, 1.0, 1.0, 1.0, 1.0, 1.0, 1.0, 1.0, 1.0, 1.0, 1.0, 1.0, 1.0, 1.0, 1.0, 1.0, 1.0, 1.0, 1.0, 1.0, 1.0, 1.0, 1.0, 0.9911, 0.9911, 0.9911, 0.9961, 1.0, 1.0, 1.0, 1.0, 1.0, 1.0, 1.0, 1.0, 1.0, 1.0, 1.0, 1.0, 1.0, 1.0, 1.0, 1.0, 1.0, 1.0, 1.0, 1.0, 1.0, 1.0, 1.0, 1.0, 1.0, 1.0, 1.0, 1.0, 1.0, 1.0, 1.0, 1.0, 0.9911, 0.9911, 0.9911, 0.9961, 1.0, 1.0, 1.0, 1.0, 0.9911, 0.9911, 0.9911, 0.9961, 1.0, 1.0, 1.0, 1.0, 1.0, 1.0, 1.0, 1.0, 1.0, 1.0, 1.0, 1.0, 1.0, 1.0, 1.0, 1.0, 0.9911, 0.9911, 0.9911, 0.9961, 1.0, 1.0, 1.0, 1.0, 1.0, 1.0, 1.0, 1.0, 1.0, 1.0, 1.0, 1.0, 1.0, 1.0, 1.0, 1.0, 0.9911, 0.9911, 0.9911, 0.9961, 1.0, 1.0, 1.0, 1.0, 1.0, 1.0, 1.0, 1.0, 1.0, 1.0, 1.0, 1.0, 1.0, 1.0, 1.0, 1.0, 1.0, 1.0, 1.0, 1.0, 1.0, 1.0, 1.0, 1.0, 1.0, 1.0, 1.0, 1.0, 1.0, 1.0, 1.0, 1.0, 1.0, 1.0, 1.0, 1.0, 1.0, 1.0, 1.0, 1.0, 1.0, 1.0, 1.0, 1.0, 1.0, 1.0, 1.0, 1.0, 1.0, 1.0, 1.0, 1.0, 1.0, 1.0, 1.0, 1.0, 1.0, 1.0, 1.0, 1.0, 1.0, 1.0, 1.0, 1.0, 0.9911, 0.9911, 0.9911, 0.9961, 1.0, 1.0, 1.0, 1.0, 1.0, 1.0, 1.0, 1.0, 1.0, 1.0, 1.0, 1.0, 1.0, 1.0, 1.0, 1.0, 0.9911, 0.9911, 0.9911, 0.9961, 1.0, 1.0, 1.0, 1.0, 1.0, 1.0, 1.0, 1.0, 1.0, 1.0, 1.0, 1.0, 1.0, 1.0, 1.0, 1.0, 0.9911, 0.9911, 0.9911, 0.9961, 1.0, 1.0, 1.0, 1.0, 1.0, 1.0, 1.0, 1.0, 1.0, 1.0, 1.0, 1.0, 1.0, 1.0, 1.0, 1.0, 1.0, 1.0, 1.0, 1.0, 1.0, 1.0, 1.0, 1.0, 1.0, 1.0, 1.0, 1.0, 1.0, 1.0, 1.0, 1.0, 1.0, 1.0, 1.0, 1.0, 1.0, 1.0, 1.0, 1.0, 1.0, 1.0, 1.0, 1.0, 0.9911, 0.9911, 0.9911, 0.9961, 1.0, 1.0, 1.0, 1.0, 1.0, 1.0, 1.0, 1.0, 0.9911, 0.9911, 0.9911, 0.9961, 1.0, 1.0, 1.0, 1.0, 1.0, 1.0, 1.0, 1.0, 1.0, 1.0, 1.0, 1.0, 1.0, 1.0, 1.0, 1.0, 1.0, 1.0, 1.0, 1.0, 1.0, 1.0, 1.0, 1.0, 1.0, 1.0, 1.0, 1.0, 1.0, 1.0, 1.0, 1.0, 1.0, 1.0, 1.0, 1.0, 1.0, 1.0, 1.0, 1.0, 1.0, 1.0, 1.0, 1.0, 1.0, 1.0, 1.0, 1.0, 1.0, 1.0, 1.0, 1.0, 1.0, 1.0, 1.0, 1.0, 1.0, 1.0, 1.0, 1.0, 1.0, 1.0, 1.0, 1.0, 1.0, 1.0, 1.0, 1.0, 0.9911, 0.9911, 0.9911, 0.9961, 1.0, 1.0, 1.0, 1.0, 1.0, 1.0, 1.0, 1.0, 1.0, 1.0, 1.0, 1.0, 1.0, 1.0, 1.0, 1.0, 1.0, 1.0, 1.0, 1.0, 1.0, 1.0, 1.0, 1.0, 1.0, 1.0, 1.0, 1.0, 1.0, 1.0, 1.0, 1.0, 1.0, 1.0, 1.0, 1.0, 1.0, 1.0, 1.0, 1.0, 1.0, 1.0, 1.0, 1.0, 1.0, 1.0, 1.0, 1.0, 1.0, 1.0, 1.0, 1.0, 1.0, 1.0, 1.0, 1.0, 1.0, 1.0, 1.0, 1.0, 1.0, 1.0, 1.0, 1.0, 1.0, 1.0, 1.0, 1.0, 1.0, 1.0, 1.0, 1.0, 1.0, 1.0, 1.0, 1.0, 1.0, 1.0, 1.0, 1.0, 1.0, 1.0, 1.0, 1.0, 1.0, 1.0, 1.0, 1.0, 0.9911, 0.9911, 0.9911, 0.9961, 1.0, 1.0, 1.0, 1.0, 1.0, 1.0, 1.0, 1.0, 1.0, 1.0, 1.0, 1.0, 1.0, 1.0, 1.0, 1.0, 1.0, 1.0, 1.0, 1.0, 1.0, 1.0, 1.0, 1.0, 1.0, 1.0, 1.0, 1.0, 1.0, 1.0, 1.0, 1.0, 1.0, 1.0, 1.0, 1.0, 1.0, 1.0, 1.0, 1.0, 1.0, 1.0, 1.0, 1.0, 1.0, 1.0, 1.0, 1.0, 1.0, 1.0, 1.0, 1.0, 1.0, 1.0, 1.0, 1.0, 1.0, 1.0, 1.0, 1.0, 1.0, 1.0, 1.0, 1.0, 1.0, 1.0, 1.0, 1.0, 1.0, 1.0, 1.0, 1.0, 1.0, 1.0, 1.0, 1.0, 1.0, 1.0, 1.0, 1.0, 1.0, 1.0, 1.0, 1.0, 1.0, 1.0, 1.0, 1.0, 1.0, 1.0, 1.0, 1.0, 1.0, 1.0, 1.0, 1.0, 1.0, 1.0, 1.0, 1.0, 1.0, 1.0, 1.0, 1.0, 0.9911, 0.9911, 0.9911, 0.9961, 1.0, 1.0, 1.0, 1.0, 1.0, 1.0, 1.0, 1.0, 1.0, 1.0, 1.0, 1.0, 1.0, 1.0, 1.0, 1.0, 1.0, 1.0, 1.0, 1.0, 1.0, 1.0, 1.0, 1.0, 1.0, 1.0, 1.0, 1.0, 1.0, 1.0, 1.0, 1.0, 1.0, 1.0, 1.0, 1.0, 1.0, 1.0, 1.0, 1.0, 1.0, 1.0, 1.0, 1.0, 1.0, 1.0, 1.0, 1.0, 1.0, 1.0, 1.0, 1.0, 1.0, 1.0, 1.0, 1.0, 1.0, 1.0, 1.0, 1.0, 1.0, 1.0, 1.0, 1.0, 1.0, 1.0, 1.0, 1.0, 1.0, 1.0, 1.0, 1.0, 1.0, 1.0, 1.0, 1.0, 1.0, 1.0, 1.0, 1.0, 1.0, 1.0, 1.0, 1.0, 1.0, 1.0, 1.0, 1.0, 1.0, 1.0, 1.0, 1.0, 1.0, 1.0, 1.0, 1.0, 1.0, 1.0, 1.0, 1.0, 1.0, 1.0, 1.0, 1.0, 1.0, 1.0, 1.0, 1.0, 1.0, 1.0, 1.0, 1.0, 1.0, 1.0, 1.0, 1.0, 1.0, 1.0, 1.0, 1.0, 1.0, 1.0, 1.0, 1.0, 1.0, 1.0, 1.0, 1.0, 1.0, 1.0, 1.0, 1.0, 1.0, 1.0, 1.0, 1.0, 1.0, 1.0, 1.0, 1.0, 1.0, 1.0, 1.0, 1.0, 1.0, 1.0, 1.0, 1.0, 1.0, 1.0, 1.0, 1.0, 0.9911, 0.9911, 0.9911, 0.9961, 1.0, 1.0, 1.0, 1.0, 1.0, 1.0, 1.0, 1.0, 1.0, 1.0, 1.0, 1.0, 0.9911, 0.9911, 0.9911, 0.9961, 0.9911, 0.9911, 0.9911, 0.9961, 1.0, 1.0, 1.0, 1.0, 1.0, 1.0, 1.0, 1.0, 1.0, 1.0, 1.0, 1.0, 1.0, 1.0, 1.0, 1.0, 1.0, 1.0, 1.0, 1.0, 1.0, 1.0, 1.0, 1.0, 1.0, 1.0, 1.0, 1.0, 1.0, 1.0, 1.0, 1.0, 1.0, 1.0, 1.0, 1.0, 1.0, 1.0, 1.0, 1.0, 1.0, 1.0, 1.0, 1.0, 0.9911, 0.9911, 0.9911, 0.9961, 0.9911, 0.9911, 0.9911, 0.9961, 1.0, 1.0, 1.0, 1.0, 1.0, 1.0, 1.0, 1.0, 1.0, 1.0, 1.0, 1.0, 1.0, 1.0, 1.0, 1.0, 1.0, 1.0, 1.0, 1.0, 0.9911, 0.9911, 0.9911, 0.9961, 1.0, 1.0, 1.0, 1.0, 1.0, 1.0, 1.0, 1.0, 1.0, 1.0, 1.0, 1.0, 1.0, 1.0, 1.0, 1.0, 1.0, 1.0, 1.0, 1.0, 1.0, 1.0, 1.0, 1.0, 1.0, 1.0, 1.0, 1.0, 1.0, 1.0, 1.0, 1.0, 1.0, 1.0, 1.0, 1.0, 1.0, 1.0, 1.0, 1.0, 1.0, 1.0, 1.0, 1.0, 1.0, 1.0, 1.0, 1.0, 1.0, 1.0, 1.0, 1.0, 1.0, 1.0, 1.0, 1.0, 1.0, 1.0, 1.0, 1.0, 1.0, 1.0, 1.0, 1.0, 1.0, 1.0, 1.0, 1.0, 1.0, 1.0, 1.0, 1.0, 1.0, 1.0, 1.0, 1.0, 1.0, 1.0, 1.0, 1.0, 0.9911, 0.9911, 0.9911, 0.9961, 1.0, 1.0, 1.0, 1.0, 1.0, 1.0, 1.0, 1.0, 1.0, 1.0, 1.0, 1.0, 1.0, 1.0, 1.0, 1.0, 1.0, 1.0, 1.0, 1.0, 1.0, 1.0, 1.0, 1.0, 1.0, 1.0, 1.0, 1.0, 1.0, 1.0, 1.0, 1.0, 1.0, 1.0, 1.0, 1.0, 0.9911, 0.9911, 0.9911, 0.9961, 0.9911, 0.9911, 0.9911, 0.9961, 1.0, 1.0, 1.0, 1.0, 1.0, 1.0, 1.0, 1.0, 0.9911, 0.9911, 0.9911, 0.9961, 1.0, 1.0, 1.0, 1.0, 1.0, 1.0, 1.0, 1.0, 1.0, 1.0, 1.0, 1.0, 0.9911, 0.9911, 0.9911, 0.9961, 1.0, 1.0, 1.0, 1.0, 1.0, 1.0, 1.0, 1.0, 1.0, 1.0, 1.0, 1.0, 0.9911, 0.9911, 0.9911, 0.9961, 1.0, 1.0, 1.0, 1.0, 1.0, 1.0, 1.0, 1.0, 1.0, 1.0, 1.0, 1.0, 0.9911, 0.9911, 0.9911, 0.9961, 0.9911, 0.9911, 0.9911, 0.9961, 1.0, 1.0, 1.0, 1.0, 1.0, 1.0, 1.0, 1.0, 1.0, 1.0, 1.0, 1.0, 1.0, 1.0, 1.0, 1.0, 0.9911, 0.9911, 0.9911, 0.9961, 1.0, 1.0, 1.0, 1.0, 1.0, 1.0, 1.0, 1.0, 1.0, 1.0, 1.0, 1.0, 0.9911, 0.9911, 0.9911, 0.9961, 1.0, 1.0, 1.0, 1.0, 1.0, 1.0, 1.0, 1.0, 1.0, 1.0, 1.0, 1.0, 1.0, 1.0, 1.0, 1.0, 1.0, 1.0, 1.0, 1.0, 1.0, 1.0, 1.0, 1.0, 0.9823, 0.9823, 0.9823, 0.9922, 1.0, 1.0, 1.0, 1.0, 1.0, 1.0, 1.0, 1.0, 1.0, 1.0, 1.0, 1.0, 1.0, 1.0, 1.0, 1.0, 1.0, 1.0, 1.0, 1.0, 1.0, 1.0, 1.0, 1.0, 1.0, 1.0, 1.0, 1.0, 1.0, 1.0, 1.0, 1.0, 1.0, 1.0, 1.0, 1.0, 1.0, 1.0, 1.0, 1.0, 1.0, 1.0, 1.0, 1.0, 0.9911, 0.9911, 0.9911, 0.9961, 0.9911, 0.9911, 0.9911, 0.9961, 1.0, 1.0, 1.0, 1.0, 1.0, 1.0, 1.0, 1.0, 1.0, 1.0, 1.0, 1.0, 1.0, 1.0, 1.0, 1.0, 1.0, 1.0, 1.0, 1.0, 1.0, 1.0, 1.0, 1.0, 1.0, 1.0, 1.0, 1.0, 1.0, 1.0, 1.0, 1.0, 1.0, 1.0, 1.0, 1.0, 1.0, 1.0, 1.0, 1.0, 0.9911, 0.9911, 0.9911, 0.9961, 1.0, 1.0, 1.0, 1.0, 1.0, 1.0, 1.0, 1.0, 1.0, 1.0, 1.0, 1.0, 1.0, 1.0, 1.0, 1.0, 1.0, 1.0, 1.0, 1.0, 1.0, 1.0, 1.0, 1.0, 1.0, 1.0, 1.0, 1.0, 1.0, 1.0, 1.0, 1.0, 1.0, 1.0, 1.0, 1.0, 1.0, 1.0, 1.0, 1.0, 1.0, 1.0, 1.0, 1.0, 1.0, 1.0, 1.0, 1.0, 1.0, 1.0, 1.0, 1.0, 1.0, 1.0, 1.0, 1.0, 1.0, 1.0, 1.0, 1.0, 1.0, 1.0, 1.0, 1.0, 1.0, 1.0, 1.0, 1.0, 1.0, 1.0, 1.0, 1.0, 0.9911, 0.9911, 0.9911, 0.9961, 1.0, 1.0, 1.0, 1.0])
me_plane_011.materials.append(mat_stalagmd_001)
me_plane_011.use_remesh_preserve_volume = False
me_plane_011.use_remesh_preserve_attributes = False
me_plane_011.use_mirror_vertex_groups = False
me_plane_011.update()

# ---- objects
ob_stalagmite_med = bpy.data.objects.new('Stalagmite med', me_plane_011)

# ---- transforms, parenting, visibility, modifiers, constraints
ob_stalagmite_med.location = (1.184e-07, -5.604e-07, 7.679)
ob_stalagmite_med.lineart.crease_threshold = 0.0

# ---- collection membership
col_collection_1.objects.link(ob_stalagmite_med)

# ---- scene / render settings (as saved in the file)
scene.frame_start = 1; scene.frame_end = 250; scene.frame_set(175)
scene.render.engine = 'CYCLES'
scene.render.resolution_percentage = 50
scene.render.dither_intensity = 0.0
scene.cycles.use_denoising = False
scene.cycles.samples = 10
scene.cycles.sampling_pattern = 'TABULATED_SOBOL'
scene.cycles.light_sampling_threshold = 0.0
scene.cycles.use_adaptive_sampling = False
scene.cycles.use_light_tree = False
scene.cycles.blur_glossy = 0.0
scene.cycles.pixel_filter_type = 'GAUSSIAN'
scene.cycles.sample_clamp_indirect = 0.0
scene.view_settings.view_transform = 'Standard'
bpy.context.view_layer.update()

# ---- added for rendering (the .blend has no active camera and no usable light): camera, sun
cam_auto = bpy.data.cameras.new('AutoCamera')
cam_auto.lens = 50.0
cam_auto.sensor_width = 36.0
cam_auto.clip_end = 1204.58
ob_auto_camera = bpy.data.objects.new('AutoCamera', cam_auto)
scene.collection.objects.link(ob_auto_camera)
ob_auto_camera.location = (69.2203, -82.397, 85.4544)
ob_auto_camera.rotation_euler = (1.09748, -7.21219e-08, 0.694738)
scene.camera = ob_auto_camera
light_auto_sun = bpy.data.lights.new('AutoSun', 'SUN')
light_auto_sun.energy = 3.0
light_auto_sun.angle = 0.0523599
ob_auto_sun = bpy.data.objects.new('AutoSun', light_auto_sun)
scene.collection.objects.link(ob_auto_sun)
ob_auto_sun.rotation_euler = (0.872665, 0.174533, 0.523599)
bpy.context.view_layer.update()
